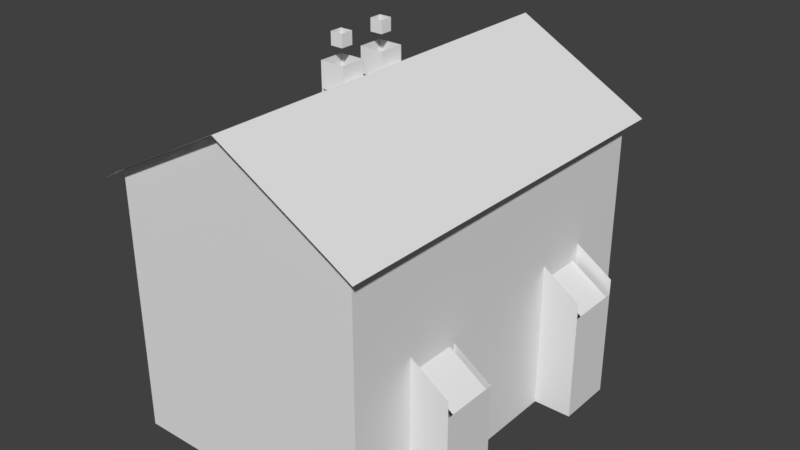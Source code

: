 # Source: Ireland_Duplex_2_Skybox.blend  (saved by Blender 2.79.0; exported with 4.5.12 LTS)
import bpy
from mathutils import Matrix  # noqa: F401  (used for matrix-valued properties, if any)

bpy.ops.wm.read_factory_settings(use_empty=True)
scene = bpy.context.scene
scene.name = 'Scene'

# ---- collections
col_collection_1 = bpy.data.collections.new('Collection 1'); scene.collection.children.link(col_collection_1)

# ---- materials (node trees are filled in below, after node groups)
mat_material = bpy.data.materials.new('Material')
mat_material.alpha_threshold = 0.0
mat_material.use_transparent_shadow = False
mat_material.roughness = 0.5
mat_material.line_color = (0.0, 0.0, 0.0, 1.0)

# ---- material node trees

# ---- world
world_world = bpy.data.worlds.new('World'); scene.world = world_world
world_world.color = (0.05088, 0.05088, 0.05088)
world_world.use_sun_shadow = False
world_world.sun_shadow_jitter_overblur = 0.0
world_world.cycles.sampling_method = 'MANUAL'

# ---- meshes
me_cube = bpy.data.meshes.new('Cube')
me_cube.from_pydata([(10.0, 15.0, -10.25), (10.0, -15.0, -10.25), (-10.0, -15.0, -10.25), (-10.0, 15.0, -10.25), (10.0, 15.0, 0.25), (10.0, -15.0, 0.25), (-10.0, -15.0, 0.25), (-10.0, 15.0, 0.25), (9.5, 15.0, -10.25), (9.5, -15.0, -10.25), (9.5, 15.0, 0.25), (9.5, -15.0, 0.25), (-9.5, 15.0, -10.25), (-9.5, -15.0, -10.25), (-9.5, 15.0, 0.25), (-9.5, -15.0, 0.25), (10.0, 14.5, -10.25), (-10.0, 14.5, -10.25), (10.0, 14.5, 0.25), (-10.0, 14.5, 0.25), (10.0, -14.5, -10.25), (10.0, -14.5, 0.25), (-10.0, -14.5, -10.25), (-10.0, -14.5, 0.25), (-10.0, 0.25, -10.25), (-10.0, 0.25, 0.25), (10.0, 0.25, -10.25), (10.0, 0.25, 0.25), (10.0, -0.25, -10.25), (10.0, -0.25, 0.25), (-10.0, -0.25, -10.25), (-10.0, -0.25, 0.25), (-10.0, -11.5, 0.25), (10.0, -7.5, 0.25), (-10.0, -7.5, -10.25), (-10.0, -7.5, 0.25), (10.0, -8.75, -10.25), (10.0, -8.75, 0.25), (-10.0, -8.75, -10.25), (-10.0, -8.75, 0.25), (-10.0, -6.25, -10.25), (-10.0, -6.25, 0.25), (10.0, -6.25, -10.25), (10.0, -6.25, 0.25), (-10.0, 7.5, -10.25), (-10.0, 7.5, 0.25), (-10.0, -11.5, -10.25), (10.0, 7.5, 0.25), (10.0, 6.25, -10.25), (10.0, 6.25, 0.25), (-10.0, 6.25, -10.25), (-10.0, 6.25, 0.25), (-10.0, 8.75, -10.25), (-10.0, 8.75, 0.25), (10.0, 8.75, -10.25), (10.0, 8.75, 0.25), (13.0, -6.25, -10.25), (13.0, -7.5, -10.25), (13.0, -6.25, -1.75), (13.0, -7.5, -1.75), (13.0, -8.75, -10.25), (13.0, -8.75, -1.75), (13.0, 8.75, -10.25), (13.0, 7.5, -10.25), (13.0, 8.75, -1.75), (13.0, 7.5, -1.75), (13.0, 6.25, -10.25), (13.0, 6.25, -1.75), (13.0, -5.75, -10.25), (13.0, -5.75, -1.75), (10.0, -11.5, 0.25), (10.0, -11.5, -10.25), (10.0, -14.5, 1.25), (10.0, -15.0, 1.25), (-9.5, 15.0, 1.25), (-10.0, 15.0, 1.25), (-9.5, -15.0, 1.25), (-10.0, -15.0, 1.25), (-10.0, 14.5, 1.25), (10.0, 15.0, 1.25), (9.5, 15.0, 1.25), (9.5, -15.0, 1.25), (10.0, 14.5, 1.25), (-10.0, 8.75, 1.25), (10.0, -8.75, 1.25), (-10.0, -14.5, 1.25), (-10.0, -0.25, 1.25), (-10.0, 0.25, 1.25), (10.0, 6.25, 1.25), (10.0, 0.25, 1.25), (10.0, -0.25, 1.25), (-10.0, -6.25, 1.25), (-10.0, -8.75, 1.25), (-10.0, -7.5, 1.25), (10.0, -6.25, 1.25), (-10.0, 6.25, 1.25), (-10.0, 7.5, 1.25), (10.0, 8.75, 1.25), (10.0, -14.5, 3.0), (10.0, -15.0, 3.0), (-9.5, 15.0, 3.0), (-10.0, 15.0, 3.0), (-9.5, -15.0, 3.0), (-10.0, -15.0, 3.0), (-10.0, 14.5, 3.0), (10.0, 15.0, 3.0), (9.5, 15.0, 3.0), (9.5, -15.0, 3.0), (10.0, 14.5, 3.0), (-10.0, 8.75, 3.0), (10.0, -8.75, 3.0), (-10.0, -14.5, 3.0), (-10.0, -0.25, 3.0), (-10.0, 0.25, 3.0), (10.0, 6.25, 3.0), (10.0, 0.25, 3.0), (10.0, -0.25, 3.0), (-10.0, -6.25, 3.0), (-10.0, -8.75, 3.0), (-10.0, -7.5, 3.0), (10.0, -6.25, 3.0), (-10.0, 6.25, 3.0), (-10.0, 7.5, 3.0), (10.0, 8.75, 3.0), (10.0, -14.5, 4.0), (10.0, -15.0, 4.0), (-9.5, 15.0, 4.0), (-10.0, 15.0, 4.0), (-9.5, -15.0, 4.0), (-10.0, -15.0, 4.0), (-10.0, 14.5, 4.0), (10.0, 15.0, 4.0), (9.5, 15.0, 4.0), (9.5, -15.0, 4.0), (10.0, 14.5, 4.0), (-10.0, 8.75, 4.0), (10.0, -8.75, 4.0), (-10.0, -14.5, 4.0), (-10.0, -0.25, 4.0), (-10.0, 0.25, 4.0), (10.0, 6.25, 4.0), (10.0, 0.25, 4.0), (10.0, -0.25, 4.0), (-10.0, -6.25, 4.0), (-10.0, -8.75, 4.0), (-10.0, -7.5, 4.0), (10.0, -6.25, 4.0), (-10.0, 6.25, 4.0), (-10.0, 7.5, 4.0), (10.0, 8.75, 4.0), (10.0, -8.75, 4.0), (10.0, -8.75, 3.0), (10.0, 6.25, 4.0), (10.0, 6.25, 3.0), (13.0, -9.25, -1.75), (13.0, -9.25, -10.25), (13.0, 5.75, -1.75), (13.0, 5.75, -10.25), (10.0, -9.25, 0.25), (10.0, 5.75, 0.25), (10.0, -9.75, 0.25), (10.0, -9.75, -10.25), (10.0, 5.25, 0.25), (10.0, 5.25, -10.25), (13.0, -9.75, -1.75), (13.0, -9.75, -10.25), (13.0, 5.25, -1.75), (13.0, 5.25, -10.25), (13.0, 9.25, -1.75), (13.0, 9.25, -10.25), (10.0, -5.75, 0.25), (10.0, 9.25, 0.25), (10.0, -5.25, 0.25), (10.0, -5.25, -10.25), (10.0, 9.75, -10.25), (13.0, 9.75, -10.25), (10.0, 9.75, 0.25), (13.0, -5.25, -1.75), (13.0, -5.25, -10.25), (13.0, 9.75, -1.75), (10.0, -9.75, 1.5), (13.0, -9.75, -0.5), (13.0, 5.25, -0.5), (10.0, 5.25, 1.5), (13.0, 9.75, -0.5), (10.0, 9.75, 1.5), (-10.0, -3.25, -10.25), (-10.0, -3.25, 0.25), (10.0, -3.25, -10.25), (10.0, -3.25, 0.25), (-10.0, -3.25, 1.25), (10.0, -3.25, 1.25), (-10.0, -3.25, 3.0), (10.0, -3.25, 3.0), (-10.0, -3.25, 4.0), (10.0, -3.25, 4.0), (10.0, 3.25, -10.25), (10.0, 3.25, 0.25), (-10.0, 3.25, -10.25), (-10.0, 3.25, 0.25), (10.0, 3.25, 1.25), (-10.0, 3.25, 1.25), (10.0, 3.25, 3.0), (-10.0, 3.25, 3.0), (10.0, 3.25, 4.0), (-10.0, 3.25, 4.0), (10.0, -3.75, -10.25), (10.0, -3.75, 0.25), (10.0, -3.75, 1.25), (10.0, -3.75, 3.0), (10.0, -3.75, 4.0), (-10.0, -3.75, -10.25), (-10.0, -3.75, 0.25), (-10.0, -3.75, 1.25), (-10.0, -3.75, 3.0), (-10.0, -3.75, 4.0), (-10.0, 3.75, -10.25), (-10.0, 3.75, 0.25), (-10.0, 3.75, 1.25), (-10.0, 3.75, 3.0), (-10.0, 3.75, 4.0), (10.0, 3.75, -10.25), (10.0, 3.75, 0.25), (10.0, 3.75, 1.25), (10.0, 3.75, 3.0), (10.0, 3.75, 4.0), (10.0, -11.5, 1.25), (-10.0, -11.5, 1.25), (10.0, -11.5, 3.0), (-10.0, -11.5, 3.0), (10.0, -11.5, 4.0), (-10.0, -11.5, 4.0), (-10.0, -11.0, -10.25), (-10.0, -11.0, 0.25), (10.0, -11.0, 1.25), (10.0, -11.0, 4.0), (10.0, -11.0, 3.0), (-10.0, -11.0, 1.25), (-10.0, -11.0, 3.0), (-10.0, -11.0, 4.0), (10.0, -11.0, 0.25), (10.0, -11.0, -10.25), (10.0, -11.25, 1.25), (10.0, -11.25, 4.0), (10.0, -11.25, 3.0), (10.0, -11.25, 0.25), (10.0, -11.25, -10.25), (-10.0, -11.25, -10.25), (-10.0, -11.25, 0.25), (-10.0, -11.25, 1.25), (-10.0, -11.25, 3.0), (-10.0, -11.25, 4.0), (-10.0, 11.25, -10.25), (-10.0, 11.25, 0.25), (10.0, 11.25, -10.25), (10.0, 11.25, 0.25), (-10.0, 11.25, 1.25), (10.0, 11.25, 1.25), (-10.0, 11.25, 3.0), (10.0, 11.25, 3.0), (-10.0, 11.25, 4.0), (10.0, 11.25, 4.0), (1.907e-06, 15.0, -10.25), (0.0, -15.0, -10.25), (1.907e-06, 15.0, 0.25), (-4.768e-06, -15.0, 0.25), (1.907e-06, 15.0, 1.25), (-4.768e-06, -15.0, 1.25), (1.907e-06, 15.0, 3.0), (-4.768e-06, -15.0, 3.0), (1.907e-06, 15.0, 4.0), (-4.768e-06, -15.0, 4.0), (-6.0, 15.0, -10.25), (-6.0, -15.0, -10.25), (-6.0, 15.0, 0.25), (-6.0, -15.0, 0.25), (-6.0, 15.0, 1.25), (-6.0, -15.0, 1.25), (-6.0, 15.0, 3.0), (-6.0, -15.0, 3.0), (-6.0, 15.0, 4.0), (-6.0, -15.0, 4.0), (-4.75, 15.0, -10.25), (-4.75, -15.0, -10.25), (-4.75, 15.0, 0.25), (-4.75, -15.0, 0.25), (-4.75, 15.0, 1.25), (-4.75, -15.0, 1.25), (-4.75, 15.0, 3.0), (-4.75, -15.0, 3.0), (-4.75, 15.0, 4.0), (-4.75, -15.0, 4.0), (-7.25, 15.0, -10.25), (-7.25, -15.0, -10.25), (-7.25, 15.0, 0.25), (-7.25, -15.0, 0.25), (-7.25, 15.0, 1.25), (-7.25, -15.0, 1.25), (-7.25, 15.0, 3.0), (-7.25, -15.0, 3.0), (-7.25, 15.0, 4.0), (-7.25, -15.0, 4.0), (2.0, 15.0, -10.25), (2.0, -15.0, -10.25), (2.0, 15.0, 0.25), (2.0, -15.0, 0.25), (2.0, 15.0, 1.25), (2.0, -15.0, 1.25), (2.0, 15.0, 3.0), (2.0, -15.0, 3.0), (2.0, 15.0, 4.0), (2.0, -15.0, 4.0), (-2.375, 15.0, -10.25), (-2.375, -15.0, -10.25), (-2.375, 15.0, 0.25), (-2.375, -15.0, 0.25), (-2.375, 15.0, 1.25), (-2.375, -15.0, 1.25), (-2.375, 15.0, 3.0), (-2.375, -15.0, 3.0), (-2.375, 15.0, 4.0), (-2.375, -15.0, 4.0), (-2.875, 15.0, -10.25), (-2.875, -15.0, -10.25), (-2.875, 15.0, 0.25), (-2.875, -15.0, 0.25), (-2.875, 15.0, 1.25), (-2.875, -15.0, 1.25), (-2.875, 15.0, 3.0), (-2.875, -15.0, 3.0), (-2.875, 15.0, 4.0), (-2.875, -15.0, 4.0), (10.0, 2.75, 1.25), (10.0, -12.0, 0.25), (10.0, -12.0, -10.25), (10.0, 2.75, 0.25), (10.0, 2.75, -10.25), (-10.0, -11.5, 4.5), (-10.0, -12.0, 4.0), (-10.0, -12.0, 0.25), (-10.0, -12.0, 3.0), (-10.0, -12.0, -10.25), (-10.0, -12.0, 1.25), (10.0, -12.0, 1.25), (10.0, -11.5, 4.5), (10.0, -12.0, 3.0), (10.0, -12.0, 4.0), (-10.0, -12.0, 4.5), (10.0, 2.75, 3.0), (10.0, 2.75, 4.0), (-10.0, 2.75, -10.25), (-10.0, 2.75, 0.25), (-10.0, 2.75, 1.25), (-10.0, 2.75, 3.0), (-10.0, 2.75, 4.0), (10.0, -11.25, 4.5), (10.0, -14.5, 4.5), (10.0, -15.0, 4.5), (-9.5, 15.0, 4.5), (-10.0, 15.0, 4.5), (-9.5, -15.0, 4.5), (-10.0, -15.0, 4.5), (-10.0, 14.5, 4.5), (10.0, 15.0, 4.5), (9.5, 15.0, 4.5), (9.5, -15.0, 4.5), (-7.25, 15.0, 4.5), (-7.25, -15.0, 4.5), (10.0, 14.5, 4.5), (-10.0, 11.25, 4.5), (10.0, -12.0, 4.5), (-10.0, -14.5, 4.5), (-10.0, -0.25, 4.5), (-10.0, 0.25, 4.5), (10.0, 2.75, 4.5), (10.0, 0.25, 4.5), (10.0, -0.25, 4.5), (-10.0, -3.25, 4.5), (-10.0, -8.75, 4.5), (-10.0, -7.5, 4.5), (-10.0, -11.0, 4.5), (10.0, -8.75, 4.5), (-10.0, -6.25, 4.5), (10.0, -3.75, 4.5), (10.0, -6.25, 4.5), (-10.0, 6.25, 4.5), (-10.0, 7.5, 4.5), (-10.0, 3.75, 4.5), (10.0, 6.25, 4.5), (-10.0, 8.75, 4.5), (10.0, 11.25, 4.5), (10.0, 8.75, 4.5), (10.0, -8.75, 4.5), (10.0, 6.25, 4.5), (-10.0, -3.75, 4.5), (10.0, -3.25, 4.5), (10.0, 3.75, 4.5), (10.0, 3.25, 4.5), (-10.0, 2.75, 4.5), (-10.0, 3.25, 4.5), (10.0, -11.0, 4.5), (-10.0, -11.25, 4.5), (2.0, 15.0, 4.5), (1.907e-06, 15.0, 4.5), (2.0, -15.0, 4.5), (-4.768e-06, -15.0, 4.5), (-4.75, 15.0, 4.5), (-6.0, 15.0, 4.5), (-4.75, -15.0, 4.5), (-6.0, -15.0, 4.5), (-2.875, 15.0, 4.5), (-2.875, -15.0, 4.5), (-2.375, 15.0, 4.5), (-2.375, -15.0, 4.5), (-2.875, -11.5, 4.5), (-2.375, -11.5, 4.5), (10.0, -11.25, 5.0), (10.0, -11.5, 5.0), (-9.5, 15.0, 5.0), (9.5, 15.0, 5.0), (-10.0, 11.25, 5.0), (-10.0, 14.5, 5.0), (10.0, 15.0, 5.0), (10.0, 14.5, 5.0), (-9.5, -15.0, 5.0), (-7.25, -15.0, 5.0), (-7.25, 15.0, 5.0), (9.5, -15.0, 5.0), (10.0, -15.0, 5.0), (-10.0, 15.0, 5.0), (-10.0, -15.0, 5.0), (10.0, -14.5, 5.0), (-10.0, -12.0, 5.0), (-10.0, -11.5, 5.0), (-9.5, 3.25, 5.0), (-9.5, 2.75, 5.0), (10.0, -12.0, 5.0), (-10.0, -14.5, 5.0), (-10.0, -0.25, 5.0), (-10.0, 0.25, 5.0), (10.0, 2.75, 5.0), (10.0, 0.25, 5.0), (10.0, -0.25, 5.0), (-10.0, -3.25, 5.0), (-10.0, -8.75, 5.0), (-10.0, -7.5, 5.0), (-10.0, -11.0, 5.0), (10.0, -8.75, 5.0), (-10.0, -6.25, 5.0), (10.0, -3.75, 5.0), (10.0, -6.25, 5.0), (-10.0, 6.25, 5.0), (-10.0, 7.5, 5.0), (-10.0, 3.75, 5.0), (10.0, 6.25, 5.0), (-10.0, 8.75, 5.0), (10.0, 11.25, 5.0), (10.0, 8.75, 5.0), (10.0, -8.75, 5.0), (10.0, 6.25, 5.0), (-10.0, -3.75, 5.0), (10.0, -3.25, 5.0), (10.0, 3.75, 5.0), (10.0, 3.25, 5.0), (-10.0, 2.75, 5.0), (-10.0, 3.25, 5.0), (10.0, -11.0, 5.0), (-10.0, -11.25, 5.0), (2.0, 15.0, 5.0), (1.907e-06, 15.0, 5.0), (2.0, -15.0, 5.0), (-4.768e-06, -15.0, 5.0), (-4.75, 15.0, 5.0), (-6.0, 15.0, 5.0), (-4.75, -15.0, 5.0), (-6.0, -15.0, 5.0), (-2.875, 15.0, 5.0), (-2.875, -15.0, 5.0), (-2.375, 15.0, 5.0), (-2.375, -15.0, 5.0), (-2.875, -11.5, 5.0), (-2.375, -11.5, 5.0), (-3.812, -15.0, -10.25), (-3.813, -15.0, 0.25), (-3.813, -15.0, 1.25), (-3.813, -15.0, 3.0), (-3.813, -15.0, 4.0), (-3.813, -15.0, 4.5), (-3.813, -15.0, 5.0), (10.0, -11.25, 6.0), (10.0, -11.5, 6.0), (9.5, -11.25, 6.0), (-9.5, 15.0, 6.0), (9.5, 15.0, 6.0), (-10.0, 11.25, 6.0), (-10.0, 14.5, 6.0), (10.0, 15.0, 6.0), (10.0, 14.5, 6.0), (-9.5, -15.0, 6.0), (-7.25, -15.0, 6.0), (-7.25, 15.0, 6.0), (9.5, -15.0, 6.0), (10.0, -15.0, 6.0), (-10.0, 15.0, 6.0), (-10.0, -15.0, 6.0), (10.0, -14.5, 6.0), (-10.0, -12.0, 6.0), (-10.0, -11.5, 6.0), (10.0, -12.0, 6.0), (-10.0, -14.5, 6.0), (-10.0, -0.25, 6.0), (-10.0, 0.25, 6.0), (10.0, 2.75, 6.0), (10.0, 0.25, 6.0), (10.0, -0.25, 6.0), (-10.0, -3.25, 6.0), (-10.0, -8.75, 6.0), (-10.0, -7.5, 6.0), (-10.0, -11.0, 6.0), (10.0, -8.75, 6.0), (-10.0, -6.25, 6.0), (10.0, -3.75, 6.0), (10.0, -6.25, 6.0), (-10.0, 6.25, 6.0), (-10.0, 7.5, 6.0), (-10.0, 3.75, 6.0), (10.0, 6.25, 6.0), (-10.0, 8.75, 6.0), (10.0, 11.25, 6.0), (10.0, 8.75, 6.0), (10.0, -8.75, 6.0), (10.0, 6.25, 6.0), (-10.0, -3.75, 6.0), (10.0, -3.25, 6.0), (10.0, 3.75, 6.0), (10.0, 3.25, 6.0), (-10.0, 2.75, 6.0), (-10.0, 3.25, 6.0), (9.5, -11.0, 6.0), (10.0, -11.0, 6.0), (-10.0, -11.25, 6.0), (2.0, 15.0, 6.0), (1.907e-06, 15.0, 6.0), (2.0, -15.0, 6.0), (-4.768e-06, -15.0, 6.0), (-4.75, 15.0, 6.0), (-6.0, 15.0, 6.0), (-4.75, -15.0, 6.0), (-6.0, -15.0, 6.0), (-2.875, 15.0, 6.0), (-3.813, -15.0, 6.0), (-2.375, 15.0, 6.0), (-2.375, -15.0, 6.0), (-2.875, -15.0, 6.0), (10.0, -11.25, 7.75), (10.0, -11.5, 7.75), (-9.5, 15.0, 7.75), (9.5, 15.0, 7.75), (-10.0, 11.25, 7.75), (-10.0, 14.5, 7.75), (10.0, 15.0, 7.75), (10.0, 14.5, 7.75), (-9.5, -15.0, 7.75), (-7.25, -15.0, 7.75), (-7.25, 15.0, 7.75), (9.5, -15.0, 7.75), (10.0, -15.0, 7.75), (-10.0, 15.0, 7.75), (-10.0, -15.0, 7.75), (10.0, -14.5, 7.75), (-10.0, -12.0, 7.75), (-10.0, -11.5, 7.75), (10.0, -12.0, 7.75), (-10.0, -14.5, 7.75), (-10.0, -0.25, 7.75), (-10.0, 0.25, 7.75), (10.0, 2.75, 7.75), (10.0, 0.25, 7.75), (10.0, -0.25, 7.75), (-10.0, -3.25, 7.75), (-10.0, -8.75, 7.75), (-10.0, -7.5, 7.75), (-10.0, -11.0, 7.75), (-10.0, -6.25, 7.75), (10.0, -6.25, 7.75), (-10.0, 6.25, 7.75), (-10.0, 7.5, 7.75), (-10.0, 3.75, 7.75), (-10.0, 8.75, 7.75), (10.0, 8.75, 7.75), (10.0, -8.75, 7.75), (10.0, 6.25, 7.75), (-10.0, -3.75, 7.75), (10.0, -3.25, 7.75), (10.0, 3.75, 7.75), (10.0, 3.25, 7.75), (-10.0, 2.75, 7.75), (-10.0, 3.25, 7.75), (10.0, -3.75, 7.75), (-10.0, -11.25, 7.75), (10.0, 11.25, 7.75), (2.0, 15.0, 7.75), (1.907e-06, 15.0, 7.75), (2.0, -15.0, 7.75), (-4.768e-06, -15.0, 7.75), (-4.75, 15.0, 7.75), (-6.0, 15.0, 7.75), (-4.75, -15.0, 7.75), (-6.0, -15.0, 7.75), (-2.875, 15.0, 7.75), (-3.813, -15.0, 7.75), (-2.375, 15.0, 7.75), (-2.375, -15.0, 7.75), (-2.875, -15.0, 7.75), (-2.875, -11.5, 7.75), (-2.375, -11.5, 7.75), (10.0, -11.25, 8.75), (10.0, -11.5, 8.75), (-9.5, -11.5, 8.75), (-9.5, 15.0, 8.75), (9.5, 15.0, 8.75), (-10.0, 11.25, 8.75), (-10.0, 14.5, 8.75), (10.0, 15.0, 8.75), (10.0, 14.5, 8.75), (-9.5, -15.0, 8.75), (-7.25, -15.0, 8.75), (-7.25, 15.0, 8.75), (9.5, -15.0, 8.75), (10.0, -15.0, 8.75), (-10.0, 15.0, 8.75), (-10.0, -15.0, 8.75), (10.0, -14.5, 8.75), (-10.0, -12.0, 8.75), (-10.0, -11.5, 8.75), (10.0, -12.0, 8.75), (-9.5, -12.0, 8.75), (-10.0, -14.5, 8.75), (-10.0, -0.25, 8.75), (-10.0, 0.25, 8.75), (10.0, 2.75, 8.75), (10.0, 0.25, 8.75), (10.0, -0.25, 8.75), (-10.0, -3.25, 8.75), (-10.0, -8.75, 8.75), (-10.0, -7.5, 8.75), (-10.0, -11.0, 8.75), (-10.0, -6.25, 8.75), (10.0, -6.25, 8.75), (-10.0, 6.25, 8.75), (-10.0, 7.5, 8.75), (-10.0, 3.75, 8.75), (-10.0, 8.75, 8.75), (10.0, 8.75, 8.75), (10.0, -8.75, 8.75), (10.0, 6.25, 8.75), (-10.0, -3.75, 8.75), (10.0, -3.25, 8.75), (10.0, 3.75, 8.75), (10.0, 3.25, 8.75), (-10.0, 2.75, 8.75), (-10.0, 3.25, 8.75), (10.0, -3.75, 8.75), (-10.0, -11.25, 8.75), (10.0, 11.25, 8.75), (2.0, 15.0, 8.75), (1.907e-06, 15.0, 8.75), (2.0, -15.0, 8.75), (-4.768e-06, -15.0, 8.75), (-4.75, 15.0, 8.75), (-6.0, 15.0, 8.75), (-4.75, -15.0, 8.75), (-6.0, -15.0, 8.75), (-2.875, 15.0, 8.75), (-3.813, -15.0, 8.75), (-2.375, 15.0, 8.75), (-2.375, -15.0, 8.75), (-2.875, -15.0, 8.75), (-2.875, -11.5, 8.75), (-2.375, -11.5, 8.75), (-4.75, 3.25, 8.75), (-4.75, 2.75, 8.75), (-4.75, 3.25, 8.75), (-4.75, 2.75, 8.75), (10.0, -11.25, 9.75), (10.0, -11.5, 9.692), (-9.5, 15.0, 9.75), (9.5, 15.0, 9.75), (-10.0, 11.25, 9.75), (-10.0, 14.5, 9.692), (10.0, 15.0, 9.75), (10.0, 14.5, 9.75), (-9.5, -15.0, 9.75), (-7.25, -15.0, 9.75), (-7.25, 15.0, 9.75), (9.5, -15.0, 9.75), (10.0, -15.0, 9.75), (-10.0, 15.0, 9.692), (-10.0, -15.0, 9.75), (10.0, -14.5, 9.75), (-10.0, -12.0, 9.75), (-10.0, -11.5, 9.75), (10.0, -12.0, 9.75), (-10.0, -14.5, 9.75), (-10.0, -0.25, 9.75), (-10.0, 0.25, 9.75), (10.0, 2.75, 9.712), (10.0, 0.25, 9.75), (10.0, -0.25, 9.75), (-10.0, -3.25, 9.692), (-10.0, -8.75, 9.75), (-10.0, -7.5, 9.75), (-10.0, -11.0, 9.75), (-10.0, -6.25, 9.75), (10.0, -6.25, 9.75), (-10.0, 6.25, 9.75), (-10.0, 7.5, 9.75), (-10.0, 3.75, 9.75), (-10.0, 8.75, 9.75), (10.0, 8.75, 9.75), (10.0, -8.75, 9.75), (10.0, 6.25, 9.75), (-10.0, -3.75, 9.75), (10.0, -3.25, 9.75), (10.0, 3.75, 9.75), (10.0, 3.25, 9.712), (-10.0, 2.75, 9.75), (-10.0, 3.25, 9.75), (10.0, -3.75, 9.75), (-10.0, -11.25, 9.75), (10.0, 11.25, 9.75), (2.0, 15.0, 9.75), (1.907e-06, 15.0, 9.75), (2.0, -15.0, 9.75), (-4.768e-06, -15.0, 9.75), (-4.75, 15.0, 9.75), (-6.0, 15.0, 9.75), (-4.75, -15.0, 9.75), (-6.0, -15.0, 9.75), (-2.875, 15.0, 9.75), (-3.813, -15.0, 9.75), (-2.375, 15.0, 9.75), (-2.375, -15.0, 9.75), (-2.875, -15.0, 9.75), (-2.875, -11.5, 9.75), (-2.375, -11.5, 9.75), (10.0, -3.75, 8.75), (10.0, 11.25, 8.75), (10.0, 6.25, 8.75), (10.0, -8.75, 8.75), (10.0, 6.25, 9.75), (10.0, -3.75, 9.75), (10.0, 11.25, 9.75), (10.0, -8.75, 9.75), (-9.5, 15.0, 10.25), (9.5, 15.0, 10.25), (10.0, 15.0, 10.15), (-9.5, -14.5, 10.25), (-9.5, -15.0, 10.19), (-7.25, -15.0, 11.39), (-7.25, 15.0, 11.43), (9.5, -15.0, 10.25), (10.0, -15.0, 10.15), (-10.0, 15.0, 10.15), (-10.0, -15.0, 10.19), (2.0, -14.5, 10.25), (2.362, 15.0, 14.33), (0.3622, 15.0, 15.46), (2.0, -15.0, 14.33), (0.2739, -15.0, 15.35), (-4.75, 15.0, 12.63), (-6.0, 15.0, 12.03), (-4.75, -15.0, 12.84), (-6.0, -15.0, 12.03), (-2.513, 15.0, 14.18), (-3.813, -15.0, 13.3), (-2.013, 15.0, 14.33), (-2.375, -15.0, 14.33), (-2.875, -15.0, 13.69), (-2.375, -12.0, 10.25), (-2.875, -12.0, 10.25), (9.259, -16.0, 10.72), (9.259, 16.0, 10.72), (10.99, -16.0, 9.717), (10.99, 16.0, 9.717), (-9.259, 16.0, 10.72), (-9.259, -16.0, 10.72), (-10.99, 16.0, 9.717), (-10.99, -16.0, 9.717), (0.2621, -16.0, 15.75), (0.2621, 16.0, 15.75), (-3.391, -3.0, 14.08), (-3.391, -3.0, 16.08), (-3.391, -1.0, 14.08), (-3.391, -1.0, 16.08), (-1.391, -3.0, 14.08), (-1.391, -3.0, 16.08), (-1.391, -1.0, 14.08), (-1.391, -1.0, 16.08), (-3.391, 1.0, 14.08), (-3.391, 1.0, 16.08), (-3.391, 3.0, 14.08), (-3.391, 3.0, 16.08), (-1.391, 1.0, 14.08), (-1.391, 1.0, 16.08), (-1.391, 3.0, 14.08), (-1.391, 3.0, 16.08), (-3.391, -1.0, 13.0), (-3.391, -3.0, 13.0), (-1.391, -1.0, 13.0), (-3.391, 3.0, 13.0), (-3.391, 1.0, 13.0), (-1.391, 3.0, 13.0), (-2.891, -2.5, 17.08), (-2.891, -1.5, 17.08), (-1.891, -1.5, 17.08), (-1.891, -2.5, 17.08), (-2.891, 1.5, 17.08), (-2.891, 2.5, 17.08), (-1.891, 2.5, 17.08), (-1.891, 1.5, 17.08), (-2.891, -2.5, 18.08), (-2.891, -1.5, 18.08), (-1.891, -1.5, 18.08), (-1.891, -2.5, 18.08), (-2.891, 1.5, 18.08), (-2.891, 2.5, 18.08), (-1.891, 2.5, 18.08), (-1.891, 1.5, 18.08), (10.0, -6.25, 3.0), (10.0, -7.5, 3.0), (10.0, -8.75, 3.0), (10.0, 8.75, 3.0), (10.0, 7.5, 3.0), (10.0, 6.25, 3.0), (10.0, -8.75, 8.75), (10.0, -3.75, 8.75), (10.0, -6.25, 8.75), (10.0, 6.25, 8.75), (10.0, 11.25, 8.75), (10.0, 8.75, 8.75), (10.0, 3.75, 8.75), (9.5, -11.0, 8.75), (10.0, -11.0, 8.75)], [(415, 481), (414, 480), (434, 435), (480, 481), (614, 615), (678, 679), (618, 636), (680, 681), (682, 683), (744, 745), (757, 780), (765, 779)], [(4, 0, 8, 10), (14, 7, 75, 74), (20, 21, 5, 1), (13, 15, 6, 2), (17, 19, 7, 3), (14, 12, 3, 7), (1, 5, 11, 9), (25, 31, 86, 87), (294, 292, 12, 14), (293, 295, 15, 13), (305, 11, 81, 307), (5, 21, 72, 73), (252, 253, 19, 17), (0, 4, 18, 16), (35, 39, 92, 93), (2, 6, 23, 22), (294, 14, 74, 296), (334, 333, 21, 20), (255, 18, 82, 257), (29, 27, 89, 90), (336, 335, 27, 26), (30, 31, 25, 24), (186, 187, 31, 30), (339, 23, 85, 342), (26, 27, 29, 28), (53, 45, 96, 83), (38, 39, 35, 34), (67, 49, 159, 156), (232, 233, 39, 38), (33, 37, 61, 59), (206, 207, 43, 42), (34, 35, 41, 40), (43, 33, 59, 58), (50, 51, 45, 44), (216, 217, 51, 50), (246, 245, 70, 71), (253, 53, 83, 256), (254, 255, 55, 54), (44, 45, 53, 52), (56, 58, 59, 57), (57, 59, 61, 60), (62, 64, 65, 63), (63, 65, 67, 66), (55, 47, 65, 64), (248, 32, 227, 249), (341, 339, 32, 46), (343, 226, 228, 345), (47, 49, 67, 65), (249, 227, 229, 250), (333, 70, 226, 343), (43, 58, 69, 170), (55, 64, 168, 171), (79, 80, 106, 105), (234, 84, 110, 236), (75, 78, 104, 101), (77, 76, 102, 103), (342, 85, 111, 340), (352, 87, 113, 353), (74, 75, 101, 100), (73, 72, 98, 99), (93, 92, 118, 119), (223, 88, 114, 224), (256, 83, 109, 258), (6, 15, 76, 77), (45, 51, 95, 96), (212, 41, 91, 213), (222, 49, 88, 223), (7, 19, 78, 75), (240, 37, 84, 234), (351, 25, 87, 352), (41, 35, 93, 91), (4, 10, 80, 79), (189, 29, 90, 191), (18, 4, 79, 82), (11, 5, 73, 81), (23, 6, 77, 85), (309, 107, 133, 311), (214, 117, 143, 215), (298, 100, 126, 300), (111, 103, 129, 137), (193, 116, 142, 195), (259, 108, 134, 261), (107, 99, 125, 133), (117, 119, 145, 143), (109, 122, 148, 135), (116, 115, 141, 142), (105, 106, 132, 131), (162, 163, 167, 166), (236, 110, 136, 235), (90, 89, 115, 116), (83, 96, 122, 109), (91, 93, 119, 117), (81, 73, 99, 107), (257, 82, 108, 259), (191, 90, 116, 193), (85, 77, 103, 111), (296, 74, 100, 298), (213, 91, 117, 214), (307, 81, 107, 309), (82, 79, 105, 108), (87, 86, 112, 113), (96, 95, 121, 122), (205, 354, 398, 399), (141, 349, 374, 375), (235, 136, 381, 400), (139, 138, 372, 373), (204, 225, 396, 397), (137, 129, 361, 371), (321, 271, 405, 413), (108, 105, 131, 134), (113, 112, 138, 139), (122, 121, 147, 148), (258, 109, 135, 260), (224, 114, 140, 225), (119, 118, 144, 145), (99, 98, 124, 125), (100, 101, 127, 126), (353, 113, 139, 354), (340, 111, 137, 338), (103, 102, 128, 129), (101, 104, 130, 127), (123, 149, 152, 153), (120, 146, 150, 151), (124, 346, 370, 356), (160, 161, 165, 164), (155, 154, 164, 165), (157, 156, 166, 167), (60, 61, 154, 155), (66, 67, 156, 157), (345, 228, 230, 346), (61, 37, 158, 154), (173, 172, 177, 178), (174, 176, 179, 175), (69, 68, 178, 177), (162, 166, 182, 183), (168, 169, 175, 179), (58, 56, 68, 69), (250, 229, 231, 251), (64, 62, 169, 168), (179, 176, 185, 184), (86, 190, 192, 112), (270, 320, 412, 403), (160, 164, 181, 180), (208, 191, 193, 209), (209, 193, 195, 210), (112, 192, 194, 138), (207, 189, 191, 208), (31, 187, 190, 86), (28, 29, 189, 188), (211, 212, 187, 186), (219, 203, 205, 220), (348, 202, 204, 349), (217, 199, 201, 218), (335, 197, 200, 332), (332, 200, 202, 348), (218, 201, 203, 219), (350, 351, 199, 198), (221, 222, 197, 196), (40, 41, 212, 211), (43, 207, 208, 94), (120, 209, 210, 146), (94, 208, 209, 120), (346, 230, 344, 370), (190, 213, 214, 192), (192, 214, 215, 194), (187, 212, 213, 190), (188, 189, 207, 206), (48, 49, 222, 221), (95, 218, 219, 121), (51, 217, 218, 95), (121, 219, 220, 147), (202, 224, 225, 204), (197, 222, 223, 200), (200, 223, 224, 202), (198, 199, 217, 216), (118, 238, 239, 144), (244, 236, 235, 243), (245, 240, 234, 242), (242, 234, 236, 244), (92, 237, 238, 118), (39, 233, 237, 92), (36, 37, 240, 241), (247, 248, 233, 232), (46, 32, 248, 247), (226, 242, 244, 228), (70, 245, 242, 226), (228, 244, 243, 230), (238, 250, 251, 239), (130, 260, 369, 362), (237, 249, 250, 238), (233, 248, 249, 237), (241, 240, 245, 246), (104, 258, 260, 130), (134, 131, 363, 368), (97, 257, 259, 123), (123, 259, 261, 149), (78, 256, 258, 104), (16, 18, 255, 254), (19, 253, 256, 78), (55, 255, 257, 97), (52, 53, 253, 252), (128, 301, 367, 360), (230, 243, 355, 344), (300, 126, 358, 366), (317, 267, 269, 319), (306, 266, 268, 308), (308, 268, 270, 310), (319, 269, 271, 321), (304, 264, 266, 306), (315, 265, 267, 317), (303, 305, 265, 263), (304, 302, 262, 264), (295, 275, 277, 297), (299, 279, 281, 301), (297, 277, 279, 299), (133, 125, 357, 365), (286, 276, 278, 288), (288, 278, 280, 290), (284, 274, 276, 286), (283, 285, 275, 273), (284, 282, 272, 274), (324, 322, 282, 284), (482, 483, 285, 283), (324, 284, 286, 326), (328, 288, 290, 330), (326, 286, 288, 328), (131, 132, 364, 363), (127, 130, 362, 359), (275, 285, 287, 277), (279, 289, 291, 281), (277, 287, 289, 279), (76, 297, 299, 102), (102, 299, 301, 128), (15, 295, 297, 76), (129, 128, 360, 361), (276, 296, 298, 278), (278, 298, 300, 280), (337, 347, 432, 433), (274, 294, 296, 276), (405, 404, 470, 471), (273, 275, 295, 293), (274, 272, 292, 294), (10, 8, 302, 304), (9, 11, 305, 303), (10, 304, 306, 80), (106, 308, 310, 132), (80, 306, 308, 106), (126, 127, 359, 358), (267, 307, 309, 269), (269, 309, 311, 271), (265, 305, 307, 267), (266, 316, 318, 268), (268, 318, 320, 270), (264, 314, 316, 266), (263, 265, 315, 313), (264, 262, 312, 314), (325, 315, 317, 327), (329, 319, 321, 331), (327, 317, 319, 329), (484, 327, 329, 485), (485, 329, 331, 486), (483, 325, 327, 484), (125, 124, 356, 357), (281, 291, 408, 409), (486, 331, 411, 487), (316, 326, 328, 318), (318, 328, 330, 320), (402, 403, 469, 468), (314, 324, 326, 316), (313, 315, 325, 323), (314, 312, 322, 324), (290, 280, 407, 406), (330, 290, 406, 410), (231, 338, 347, 337), (354, 139, 373, 398), (261, 134, 368, 390), (150, 146, 384, 392), (98, 345, 346, 124), (229, 340, 338, 231), (260, 135, 389, 369), (227, 342, 340, 229), (21, 333, 343, 72), (72, 343, 345, 98), (22, 23, 339, 341), (32, 339, 342, 227), (71, 70, 333, 334), (152, 149, 391, 393), (24, 25, 351, 350), (89, 332, 348, 115), (27, 335, 332, 89), (115, 348, 349, 141), (203, 353, 354, 205), (199, 351, 352, 201), (201, 352, 353, 203), (196, 197, 335, 336), (195, 142, 376, 395), (194, 215, 394, 377), (225, 140, 388, 396), (390, 368, 423, 456), (369, 389, 455, 420), (361, 360, 424, 430), (359, 362, 421, 429), (401, 337, 433, 467), (357, 356, 431, 428), (374, 397, 463, 440), (358, 359, 429, 418), (355, 400, 466, 416), (380, 401, 467, 446), (400, 381, 447, 466), (396, 388, 454, 462), (387, 399, 465, 453), (394, 382, 448, 460), (366, 358, 418, 426), (360, 367, 425, 424), (383, 395, 461, 449), (399, 398, 464, 465), (397, 396, 462, 463), (347, 371, 437, 432), (395, 376, 442, 461), (377, 394, 460, 443), (392, 384, 450, 458), (393, 391, 457, 459), (142, 141, 375, 376), (239, 251, 401, 380), (138, 194, 377, 372), (145, 144, 378, 379), (144, 239, 380, 378), (310, 270, 403, 402), (271, 311, 404, 405), (143, 145, 379, 382), (280, 300, 366, 407), (146, 210, 383, 384), (301, 281, 409, 367), (132, 310, 402, 364), (311, 133, 365, 404), (148, 147, 385, 386), (338, 137, 371, 347), (210, 195, 395, 383), (147, 220, 387, 385), (243, 235, 400, 355), (135, 148, 386, 389), (149, 261, 390, 391), (349, 204, 397, 374), (215, 143, 382, 394), (320, 330, 410, 412), (331, 321, 413, 411), (251, 231, 337, 401), (220, 205, 399, 387), (433, 432, 506, 507), (471, 470, 543, 544), (468, 469, 542, 541), (428, 431, 505, 502), (418, 429, 503, 492), (430, 424, 498, 504), (429, 421, 495, 503), (422, 419, 493, 496), (456, 423, 497, 528), (427, 428, 502, 501), (420, 455, 527, 494), (426, 418, 492, 500), (424, 425, 499, 498), (467, 433, 507, 540), (440, 463, 535, 512), (423, 422, 496, 497), (416, 466, 539, 489), (421, 420, 494, 495), (446, 467, 540, 518), (417, 416, 489, 490), (466, 447, 519, 539), (462, 454, 526, 534), (453, 465, 537, 525), (460, 448, 520, 532), (449, 461, 533, 521), (465, 464, 536, 537), (463, 462, 534, 535), (432, 437, 509, 506), (461, 442, 514, 533), (443, 460, 532, 515), (458, 450, 522, 530), (356, 370, 436, 431), (365, 357, 428, 427), (406, 407, 473, 472), (370, 344, 417, 436), (409, 408, 474, 475), (408, 487, 488, 474), (363, 364, 419, 422), (371, 361, 430, 437), (373, 372, 438, 439), (375, 374, 440, 441), (410, 406, 472, 476), (376, 375, 441, 442), (398, 373, 439, 464), (487, 411, 477, 488), (372, 377, 443, 438), (362, 369, 420, 421), (407, 366, 426, 473), (367, 409, 475, 425), (368, 363, 422, 423), (379, 378, 444, 445), (378, 380, 446, 444), (382, 379, 445, 448), (384, 383, 449, 450), (364, 402, 468, 419), (404, 365, 427, 470), (386, 385, 451, 452), (385, 387, 453, 451), (403, 412, 478, 469), (389, 386, 452, 455), (413, 405, 471, 479), (391, 390, 456, 457), (412, 410, 476, 478), (344, 355, 416, 417), (411, 413, 479, 477), (291, 486, 487, 408), (285, 483, 484, 287), (289, 485, 486, 291), (287, 484, 485, 289), (323, 325, 483, 482), (459, 457, 529, 531), (539, 843, 616, 554, 489), (522, 521, 836, 837), (497, 496, 560, 561), (495, 494, 558, 559), (518, 540, 599, 582), (490, 489, 554, 555), (525, 537, 597, 587), (532, 520, 583, 592), (529, 528, 839, 840), (538, 539, 843, 842), (521, 533, 593, 598), (539, 538, 491, 489), (537, 536, 596, 597), (535, 534, 594, 595), (506, 509, 573, 570), (533, 514, 578, 593), (515, 532, 592, 579), (530, 522, 584, 590), (531, 529, 589, 591), (553, 552, 612, 613), (551, 549, 609, 611), (552, 544, 604, 612), (527, 524, 586, 588), (542, 551, 611, 602), (523, 525, 587, 585), (524, 523, 585, 586), (431, 436, 508, 505), (472, 473, 546, 545), (436, 417, 490, 508), (475, 474, 547, 548), (437, 430, 504, 509), (439, 438, 510, 511), (441, 440, 512, 513), (476, 472, 545, 549), (442, 441, 513, 514), (464, 439, 511, 536), (474, 488, 550, 547), (438, 443, 515, 510), (473, 426, 500, 546), (425, 475, 548, 499), (445, 444, 516, 517), (488, 477, 553, 550), (444, 446, 518, 516), (448, 445, 517, 520), (450, 449, 521, 522), (419, 468, 541, 493), (470, 427, 501, 543), (452, 451, 523, 524), (451, 453, 525, 523), (469, 478, 551, 542), (455, 452, 524, 527), (479, 471, 544, 552), (457, 456, 528, 529), (478, 476, 549, 551), (477, 479, 552, 553), (567, 559, 622, 630), (605, 606, 670, 669), (560, 557, 620, 623), (565, 566, 629, 628), (564, 556, 619, 627), (562, 563, 626, 625), (572, 555, 617, 635), (561, 560, 623, 624), (559, 558, 621, 622), (604, 603, 667, 668), (601, 602, 666, 665), (555, 554, 616, 617), (600, 561, 624, 664), (558, 588, 652, 621), (599, 571, 634, 663), (576, 595, 659, 640), (582, 599, 663, 646), (587, 597, 661, 651), (592, 583, 647, 656), (598, 593, 657, 662), (597, 596, 660, 661), (595, 594, 658, 659), (593, 578, 642, 657), (512, 535, 595, 576), (540, 507, 571, 599), (498, 499, 563, 562), (500, 492, 556, 564), (494, 527, 588, 558), (501, 502, 566, 565), (528, 497, 561, 600), (496, 493, 557, 560), (503, 495, 559, 567), (504, 498, 562, 568), (492, 503, 567, 556), (502, 505, 569, 566), (541, 542, 602, 601), (544, 543, 603, 604), (507, 506, 570, 571), (508, 490, 555, 572), (505, 508, 572, 569), (545, 546, 606, 605), (548, 547, 607, 608), (509, 504, 568, 573), (536, 511, 575, 596), (511, 510, 574, 575), (513, 512, 576, 577), (549, 545, 605, 609), (514, 513, 577, 578), (547, 550, 610, 607), (510, 515, 579, 574), (546, 500, 564, 606), (499, 548, 608, 563), (517, 516, 580, 581), (516, 518, 582, 580), (520, 517, 581, 583), (550, 553, 613, 610), (493, 541, 601, 557), (543, 501, 565, 603), (664, 624, 691, 730), (621, 652, 718, 688), (652, 650, 716, 718), (649, 651, 717, 715), (663, 634, 701, 729), (640, 659, 725, 706), (650, 649, 715, 716), (646, 663, 729, 712), (719, 653, 747, 752), (647, 645, 711, 713), (651, 661, 727, 717), (644, 646, 712, 710), (656, 647, 713, 722), (645, 644, 710, 711), (662, 657, 723, 728), (638, 643, 709, 704), (661, 660, 726, 727), (642, 641, 707, 708), (659, 658, 724, 725), (657, 642, 708, 723), (641, 640, 706, 707), (643, 656, 722, 709), (639, 638, 704, 705), (608, 607, 671, 672), (568, 562, 625, 631), (556, 567, 630, 619), (566, 569, 632, 629), (596, 575, 639, 660), (571, 570, 633, 634), (569, 572, 635, 632), (609, 605, 669, 673), (607, 610, 674, 671), (573, 568, 631, 637), (606, 564, 627, 670), (563, 608, 672, 626), (575, 574, 638, 639), (577, 576, 640, 641), (578, 577, 641, 642), (574, 579, 643, 638), (610, 613, 677, 674), (557, 601, 665, 620), (603, 565, 628, 667), (581, 580, 644, 645), (580, 582, 646, 644), (583, 581, 645, 647), (602, 611, 675, 666), (612, 604, 668, 676), (586, 585, 649, 650), (611, 609, 673, 675), (613, 612, 676, 677), (585, 587, 651, 649), (588, 586, 650, 652), (570, 573, 637, 633), (591, 589, 653, 655), (590, 584, 648, 654), (579, 592, 656, 643), (654, 648, 714, 720), (655, 653, 719, 721), (734, 733, 768, 769), (731, 732, 767, 766), (665, 666, 732, 731), (668, 667, 733, 734), (635, 617, 685, 702), (669, 670, 736, 735), (672, 671, 737, 738), (660, 639, 705, 726), (673, 669, 735, 739), (671, 674, 740, 737), (670, 627, 694, 736), (626, 672, 738, 693), (617, 616, 684, 685), (674, 677, 743, 740), (620, 665, 731, 687), (622, 621, 688, 689), (667, 628, 695, 733), (624, 623, 690, 691), (625, 626, 693, 692), (627, 619, 686, 694), (628, 629, 696, 695), (623, 620, 687, 690), (630, 622, 689, 697), (666, 675, 741, 732), (631, 625, 692, 698), (676, 668, 734, 742), (619, 630, 697, 686), (629, 632, 699, 696), (634, 633, 700, 701), (675, 673, 739, 741), (677, 676, 742, 743), (632, 635, 702, 699), (633, 637, 703, 700), (637, 631, 698, 703), (684, 616, 749, 753), (714, 648, 746, 751), (724, 658, 748, 750), (692, 693, 759, 758), (694, 686, 754, 760), (695, 696, 762, 761), (690, 687, 755, 756), (735, 736, 771, 770), (738, 737, 772, 773), (698, 692, 758, 764), (686, 697, 763, 754), (739, 735, 770, 774), (737, 740, 775, 772), (736, 694, 760, 771), (693, 738, 773, 759), (740, 743, 778, 775), (687, 731, 766, 755), (733, 695, 761, 768), (732, 741, 776, 767), (742, 734, 769, 777), (741, 739, 774, 776), (743, 742, 777, 778), (781, 782, 790, 789), (784, 782, 781, 783), (788, 786, 785, 787), (790, 785, 786, 789), (791, 792, 794, 793), (793, 794, 798, 797), (797, 798, 796, 795), (795, 796, 792, 791), (799, 800, 802, 801), (801, 802, 806, 805), (805, 806, 804, 803), (803, 804, 800, 799), (815, 814, 822, 823), (793, 797, 809, 807), (791, 793, 807, 808), (801, 805, 812, 810), (799, 801, 810, 811), (813, 816, 824, 821), (820, 819, 827, 828), (818, 817, 825, 826), (816, 815, 823, 824), (817, 820, 828, 825), (814, 813, 821, 822), (819, 818, 826, 827), (37, 33, 830, 831), (534, 526, 838, 841), (33, 43, 829, 830), (49, 47, 833, 834), (539, 519, 835, 843), (47, 55, 832, 833)])
_uv = me_cube.uv_layers.new(name='UVMap')
_uv.uv.foreach_set('vector', [0.125, 0.75, 0.125, 0.75, 0.125, 0.75, 0.125, 0.75, 0.125, 0.75, 0.125, 0.75, 0.125, 0.75, 0.125, 0.75, 0.125, 0.75, 0.125, 0.75, 0.125, 0.75, 0.125, 0.75, 0.125, 0.75, 0.125, 0.75, 0.125, 0.75, 0.125, 0.75, 0.125, 0.75, 0.125, 0.75, 0.125, 0.75, 0.125, 0.75, 0.125, 0.75, 0.125, 0.75, 0.125, 0.75, 0.125, 0.75, 0.125, 0.75, 0.125, 0.75, 0.125, 0.75, 0.125, 0.75, 0.125, 0.75, 0.125, 0.75, 0.125, 0.75, 0.125, 0.75, 0.125, 0.75, 0.125, 0.75, 0.125, 0.75, 0.125, 0.75, 0.125, 0.75, 0.125, 0.75, 0.125, 0.75, 0.125, 0.75, 0.125, 0.75, 0.125, 0.75, 0.125, 0.75, 0.125, 0.75, 0.125, 0.75, 0.125, 0.75, 0.125, 0.75, 0.125, 0.75, 0.125, 0.75, 0.125, 0.75, 0.125, 0.75, 0.125, 0.75, 0.125, 0.75, 0.125, 0.75, 0.125, 0.75, 0.125, 0.75, 0.125, 0.75, 0.125, 0.75, 0.125, 0.75, 0.125, 0.75, 0.125, 0.75, 0.125, 0.75, 0.125, 0.75, 0.125, 0.75, 0.125, 0.75, 0.125, 0.75, 0.125, 0.75, 0.125, 0.75, 0.125, 0.75, 0.125, 0.75, 0.125, 0.75, 0.125, 0.75, 0.125, 0.75, 0.125, 0.75, 0.125, 0.75, 0.125, 0.75, 0.125, 0.75, 0.125, 0.75, 0.125, 0.75, 0.125, 0.75, 0.125, 0.75, 0.125, 0.75, 0.125, 0.75, 0.125, 0.75, 0.125, 0.75, 0.125, 0.75, 0.125, 0.75, 0.125, 0.75, 0.125, 0.75, 0.125, 0.75, 0.125, 0.75, 0.125, 0.75, 0.125, 0.75, 0.125, 0.75, 0.125, 0.75, 0.125, 0.75, 0.125, 0.75, 0.125, 0.75, 0.125, 0.75, 0.125, 0.75, 0.125, 0.75, 0.125, 0.75, 0.125, 0.75, 0.125, 0.75, 0.125, 0.75, 0.125, 0.75, 0.125, 0.75, 0.125, 0.75, 0.125, 0.25, 0.125, 0.25, 0.125, 0.25, 0.125, 0.25, 0.125, 0.75, 0.125, 0.75, 0.125, 0.75, 0.125, 0.75, 0.125, 0.25, 0.125, 0.25, 0.125, 0.25, 0.125, 0.25, 0.125, 0.75, 0.125, 0.75, 0.125, 0.75, 0.125, 0.75, 0.125, 0.75, 0.125, 0.75, 0.125, 0.75, 0.125, 0.75, 0.125, 0.25, 0.125, 0.25, 0.125, 0.25, 0.125, 0.25, 0.125, 0.75, 0.125, 0.75, 0.125, 0.75, 0.125, 0.75, 0.125, 0.75, 0.125, 0.75, 0.125, 0.75, 0.125, 0.75, 0.125, 0.75, 0.125, 0.75, 0.125, 0.75, 0.125, 0.75, 0.125, 0.75, 0.125, 0.75, 0.125, 0.75, 0.125, 0.75, 0.125, 0.75, 0.125, 0.75, 0.125, 0.75, 0.125, 0.75, 0.125, 0.75, 0.125, 0.75, 0.125, 0.75, 0.125, 0.75, 0.125, 0.75, 0.125, 0.75, 0.125, 0.75, 0.125, 0.75, 0.125, 0.75, 0.125, 0.75, 0.125, 0.75, 0.125, 0.75, 0.125, 0.75, 0.125, 0.75, 0.125, 0.75, 0.125, 0.75, 0.125, 0.75, 0.125, 0.75, 0.125, 0.75, 0.125, 0.75, 0.125, 0.25, 0.125, 0.25, 0.125, 0.25, 0.125, 0.25, 0.125, 0.75, 0.125, 0.75, 0.125, 0.75, 0.125, 0.75, 0.125, 0.75, 0.125, 0.75, 0.125, 0.75, 0.125, 0.75, 0.125, 0.75, 0.125, 0.75, 0.125, 0.75, 0.125, 0.75, 0.125, 0.25, 0.125, 0.25, 0.125, 0.25, 0.125, 0.25, 0.125, 0.75, 0.125, 0.75, 0.125, 0.75, 0.125, 0.75, 0.125, 0.75, 0.125, 0.75, 0.125, 0.75, 0.125, 0.75, 0.125, 0.25, 0.125, 0.25, 0.125, 0.25, 0.125, 0.25, 0.125, 0.25, 0.125, 0.25, 0.125, 0.25, 0.125, 0.25, 0.125, 0.75, 0.125, 0.75, 0.125, 0.75, 0.125, 0.75, 0.125, 0.75, 0.125, 0.75, 0.125, 0.75, 0.125, 0.75, 0.125, 0.75, 0.125, 0.75, 0.125, 0.75, 0.125, 0.75, 0.125, 0.75, 0.125, 0.75, 0.125, 0.75, 0.125, 0.75, 0.125, 0.75, 0.125, 0.75, 0.125, 0.75, 0.125, 0.75, 0.125, 0.75, 0.125, 0.75, 0.125, 0.75, 0.125, 0.75, 0.125, 0.75, 0.125, 0.75, 0.125, 0.75, 0.125, 0.75, 0.125, 0.75, 0.125, 0.75, 0.125, 0.75, 0.125, 0.75, 0.125, 0.75, 0.125, 0.75, 0.125, 0.75, 0.125, 0.75, 0.125, 0.75, 0.125, 0.75, 0.125, 0.75, 0.125, 0.75, 0.125, 0.75, 0.125, 0.75, 0.125, 0.75, 0.125, 0.75, 0.125, 0.75, 0.125, 0.75, 0.125, 0.75, 0.125, 0.75, 0.125, 0.75, 0.125, 0.75, 0.125, 0.75, 0.125, 0.75, 0.125, 0.75, 0.125, 0.75, 0.125, 0.75, 0.125, 0.75, 0.125, 0.75, 0.125, 0.75, 0.125, 0.75, 0.125, 0.75, 0.125, 0.75, 0.125, 0.75, 0.125, 0.75, 0.125, 0.75, 0.125, 0.75, 0.125, 0.75, 0.125, 0.75, 0.125, 0.75, 0.125, 0.75, 0.125, 0.75, 0.125, 0.75, 0.125, 0.75, 0.125, 0.75, 0.125, 0.75, 0.125, 0.75, 0.125, 0.75, 0.125, 0.75, 0.125, 0.75, 0.125, 0.75, 0.125, 0.75, 0.125, 0.75, 0.125, 0.75, 0.125, 0.75, 0.125, 0.75, 0.125, 0.75, 0.125, 0.75, 0.125, 0.75, 0.125, 0.75, 0.125, 0.75, 0.125, 0.75, 0.125, 0.75, 0.125, 0.75, 0.125, 0.75, 0.125, 0.75, 0.125, 0.75, 0.125, 0.75, 0.125, 0.75, 0.125, 0.75, 0.125, 0.75, 0.125, 0.75, 0.125, 0.75, 0.125, 0.75, 0.125, 0.75, 0.125, 0.75, 0.125, 0.75, 0.125, 0.75, 0.125, 0.75, 0.125, 0.75, 0.125, 0.75, 0.125, 0.75, 0.125, 0.75, 0.125, 0.75, 0.125, 0.75, 0.125, 0.75, 0.125, 0.75, 0.125, 0.75, 0.125, 0.75, 0.125, 0.75, 0.125, 0.75, 0.125, 0.75, 0.125, 0.75, 0.125, 0.75, 0.125, 0.75, 0.125, 0.75, 0.125, 0.75, 0.125, 0.75, 0.125, 0.75, 0.125, 0.75, 0.125, 0.75, 0.125, 0.75, 0.125, 0.75, 0.125, 0.75, 0.125, 0.75, 0.125, 0.75, 0.125, 0.75, 0.125, 0.75, 0.125, 0.75, 0.125, 0.75, 0.125, 0.75, 0.125, 0.75, 0.125, 0.75, 0.125, 0.75, 0.125, 0.75, 0.125, 0.75, 0.125, 0.75, 0.125, 0.75, 0.125, 0.75, 0.125, 0.75, 0.125, 0.75, 0.125, 0.75, 0.125, 0.75, 0.125, 0.75, 0.125, 0.75, 0.125, 0.75, 0.125, 0.75, 0.125, 0.75, 0.125, 0.75, 0.125, 0.75, 0.125, 0.75, 0.125, 0.75, 0.125, 0.75, 0.125, 0.75, 0.125, 0.75, 0.125, 0.75, 0.125, 0.75, 0.125, 0.75, 0.125, 0.75, 0.125, 0.75, 0.125, 0.75, 0.125, 0.75, 0.125, 0.75, 0.125, 0.75, 0.125, 0.75, 0.125, 0.75, 0.125, 0.75, 0.125, 0.75, 0.125, 0.75, 0.125, 0.75, 0.125, 0.75, 0.125, 0.75, 0.125, 0.75, 0.125, 0.75, 0.125, 0.75, 0.125, 0.75, 0.125, 0.75, 0.125, 0.75, 0.125, 0.75, 0.125, 0.75, 0.125, 0.75, 0.125, 0.75, 0.125, 0.75, 0.125, 0.75, 0.125, 0.75, 0.125, 0.75, 0.125, 0.75, 0.125, 0.75, 0.125, 0.75, 0.125, 0.75, 0.125, 0.75, 0.125, 0.75, 0.125, 0.75, 0.125, 0.75, 0.125, 0.75, 0.125, 0.75, 0.125, 0.75, 0.125, 0.75, 0.125, 0.75, 0.125, 0.75, 0.125, 0.75, 0.125, 0.75, 0.125, 0.75, 0.125, 0.75, 0.125, 0.75, 0.125, 0.75, 0.125, 0.75, 0.125, 0.75, 0.125, 0.75, 0.125, 0.75, 0.125, 0.75, 0.125, 0.75, 0.125, 0.75, 0.125, 0.75, 0.125, 0.75, 0.125, 0.75, 0.125, 0.75, 0.125, 0.75, 0.125, 0.75, 0.125, 0.75, 0.125, 0.75, 0.125, 0.75, 0.125, 0.75, 0.125, 0.75, 0.125, 0.75, 0.125, 0.75, 0.125, 0.75, 0.125, 0.75, 0.125, 0.75, 0.125, 0.75, 0.125, 0.75, 0.125, 0.75, 0.125, 0.75, 0.125, 0.75, 0.125, 0.75, 0.125, 0.75, 0.125, 0.75, 0.125, 0.75, 0.125, 0.75, 0.125, 0.75, 0.125, 0.75, 0.125, 0.75, 0.125, 0.75, 0.125, 0.75, 0.125, 0.75, 0.125, 0.75, 0.125, 0.75, 0.125, 0.75, 0.125, 0.75, 0.125, 0.75, 0.125, 0.75, 0.125, 0.75, 0.125, 0.75, 0.125, 0.75, 0.125, 0.75, 0.125, 0.75, 0.125, 0.75, 0.125, 0.75, 0.125, 0.75, 0.125, 0.75, 0.125, 0.75, 0.125, 0.75, 0.125, 0.75, 0.125, 0.75, 0.125, 0.75, 0.125, 0.75, 0.125, 0.75, 0.125, 0.75, 0.125, 0.75, 0.125, 0.75, 0.125, 0.75, 0.125, 0.75, 0.125, 0.75, 0.125, 0.75, 0.125, 0.75, 0.125, 0.75, 0.125, 0.75, 0.125, 0.75, 0.125, 0.75, 0.125, 0.75, 0.125, 0.75, 0.125, 0.75, 0.125, 0.75, 0.125, 0.75, 0.125, 0.75, 0.125, 0.75, 0.125, 0.75, 0.125, 0.75, 0.125, 0.75, 0.125, 0.75, 0.125, 0.75, 0.125, 0.75, 0.125, 0.75, 0.125, 0.75, 0.125, 0.75, 0.125, 0.75, 0.125, 0.75, 0.125, 0.75, 0.125, 0.75, 0.125, 0.75, 0.125, 0.75, 0.125, 0.75, 0.125, 0.75, 0.125, 0.75, 0.125, 0.25, 0.125, 0.25, 0.125, 0.25, 0.125, 0.25, 0.125, 0.75, 0.125, 0.75, 0.125, 0.75, 0.125, 0.75, 0.125, 0.75, 0.125, 0.75, 0.125, 0.75, 0.125, 0.75, 0.125, 0.75, 0.125, 0.75, 0.125, 0.75, 0.125, 0.75, 0.125, 0.75, 0.125, 0.75, 0.125, 0.75, 0.125, 0.75, 0.125, 0.75, 0.125, 0.75, 0.125, 0.75, 0.125, 0.75, 0.125, 0.75, 0.125, 0.75, 0.125, 0.75, 0.125, 0.75, 0.125, 0.75, 0.125, 0.75, 0.125, 0.75, 0.125, 0.75, 0.125, 0.75, 0.125, 0.75, 0.125, 0.75, 0.125, 0.75, 0.125, 0.75, 0.125, 0.75, 0.125, 0.75, 0.125, 0.75, 0.125, 0.75, 0.125, 0.75, 0.125, 0.75, 0.125, 0.75, 0.125, 0.75, 0.125, 0.75, 0.125, 0.75, 0.125, 0.75, 0.125, 0.75, 0.125, 0.75, 0.125, 0.75, 0.125, 0.75, 0.125, 0.75, 0.125, 0.75, 0.125, 0.75, 0.125, 0.75, 0.125, 0.75, 0.125, 0.75, 0.125, 0.75, 0.125, 0.75, 0.125, 0.75, 0.125, 0.75, 0.125, 0.75, 0.125, 0.75, 0.125, 0.75, 0.125, 0.75, 0.125, 0.75, 0.125, 0.75, 0.125, 0.75, 0.125, 0.75, 0.125, 0.75, 0.125, 0.75, 0.125, 0.75, 0.125, 0.75, 0.125, 0.75, 0.125, 0.75, 0.125, 0.75, 0.125, 0.75, 0.125, 0.75, 0.125, 0.75, 0.125, 0.75, 0.125, 0.75, 0.125, 0.75, 0.125, 0.75, 0.125, 0.75, 0.125, 0.75, 0.125, 0.75, 0.125, 0.75, 0.125, 0.75, 0.125, 0.75, 0.125, 0.75, 0.125, 0.75, 0.125, 0.75, 0.125, 0.75, 0.125, 0.75, 0.125, 0.75, 0.125, 0.75, 0.125, 0.75, 0.125, 0.75, 0.125, 0.75, 0.125, 0.75, 0.125, 0.75, 0.125, 0.75, 0.125, 0.75, 0.125, 0.75, 0.125, 0.75, 0.125, 0.75, 0.125, 0.75, 0.125, 0.75, 0.125, 0.75, 0.125, 0.75, 0.125, 0.75, 0.125, 0.75, 0.125, 0.75, 0.125, 0.75, 0.125, 0.75, 0.125, 0.75, 0.125, 0.75, 0.125, 0.75, 0.125, 0.75, 0.125, 0.75, 0.125, 0.75, 0.125, 0.75, 0.125, 0.75, 0.125, 0.75, 0.125, 0.75, 0.125, 0.75, 0.125, 0.75, 0.125, 0.75, 0.125, 0.75, 0.125, 0.75, 0.125, 0.75, 0.125, 0.75, 0.125, 0.75, 0.125, 0.75, 0.125, 0.75, 0.125, 0.75, 0.125, 0.75, 0.125, 0.75, 0.125, 0.75, 0.125, 0.75, 0.125, 0.75, 0.125, 0.75, 0.125, 0.75, 0.125, 0.75, 0.125, 0.75, 0.125, 0.75, 0.125, 0.75, 0.125, 0.75, 0.125, 0.75, 0.125, 0.75, 0.125, 0.75, 0.125, 0.75, 0.125, 0.75, 0.125, 0.75, 0.125, 0.75, 0.125, 0.75, 0.125, 0.75, 0.125, 0.75, 0.125, 0.75, 0.125, 0.75, 0.125, 0.75, 0.125, 0.75, 0.125, 0.75, 0.125, 0.75, 0.125, 0.75, 0.125, 0.75, 0.125, 0.75, 0.125, 0.75, 0.125, 0.75, 0.125, 0.75, 0.125, 0.75, 0.125, 0.75, 0.125, 0.75, 0.125, 0.75, 0.125, 0.75, 0.125, 0.75, 0.125, 0.75, 0.125, 0.75, 0.125, 0.75, 0.125, 0.75, 0.125, 0.75, 0.125, 0.75, 0.125, 0.75, 0.125, 0.75, 0.125, 0.75, 0.125, 0.75, 0.125, 0.75, 0.125, 0.75, 0.125, 0.75, 0.125, 0.75, 0.125, 0.75, 0.125, 0.75, 0.125, 0.75, 0.125, 0.75, 0.125, 0.75, 0.125, 0.75, 0.125, 0.75, 0.125, 0.75, 0.125, 0.75, 0.125, 0.75, 0.125, 0.75, 0.125, 0.75, 0.125, 0.75, 0.125, 0.75, 0.125, 0.75, 0.125, 0.75, 0.125, 0.75, 0.125, 0.75, 0.125, 0.75, 0.125, 0.75, 0.125, 0.75, 0.125, 0.75, 0.125, 0.75, 0.125, 0.75, 0.125, 0.75, 0.125, 0.75, 0.125, 0.75, 0.125, 0.75, 0.125, 0.75, 0.125, 0.75, 0.125, 0.75, 0.125, 0.75, 0.125, 0.75, 0.125, 0.75, 0.125, 0.75, 0.125, 0.75, 0.125, 0.75, 0.125, 0.75, 0.125, 0.75, 0.125, 0.75, 0.125, 0.75, 0.125, 0.75, 0.125, 0.75, 0.125, 0.75, 0.125, 0.75, 0.125, 0.75, 0.125, 0.75, 0.125, 0.75, 0.125, 0.75, 0.125, 0.75, 0.125, 0.75, 0.125, 0.75, 0.125, 0.75, 0.125, 0.75, 0.125, 0.75, 0.125, 0.75, 0.125, 0.75, 0.125, 0.75, 0.125, 0.75, 0.125, 0.75, 0.125, 0.75, 0.125, 0.75, 0.125, 0.75, 0.125, 0.75, 0.125, 0.75, 0.125, 0.75, 0.125, 0.75, 0.125, 0.75, 0.125, 0.75, 0.125, 0.75, 0.125, 0.75, 0.125, 0.75, 0.125, 0.75, 0.125, 0.75, 0.125, 0.75, 0.125, 0.75, 0.125, 0.75, 0.125, 0.75, 0.125, 0.75, 0.125, 0.75, 0.125, 0.75, 0.125, 0.75, 0.125, 0.75, 0.125, 0.75, 0.125, 0.75, 0.125, 0.75, 0.125, 0.75, 0.125, 0.75, 0.125, 0.75, 0.125, 0.75, 0.125, 0.75, 0.125, 0.75, 0.125, 0.75, 0.125, 0.75, 0.125, 0.75, 0.125, 0.75, 0.125, 0.75, 0.125, 0.75, 0.125, 0.75, 0.125, 0.75, 0.125, 0.75, 0.125, 0.75, 0.125, 0.75, 0.125, 0.75, 0.125, 0.75, 0.125, 0.75, 0.125, 0.75, 0.125, 0.75, 0.125, 0.75, 0.125, 0.75, 0.125, 0.75, 0.125, 0.75, 0.125, 0.75, 0.125, 0.75, 0.125, 0.75, 0.125, 0.75, 0.125, 0.75, 0.125, 0.75, 0.125, 0.75, 0.125, 0.75, 0.125, 0.75, 0.125, 0.75, 0.125, 0.75, 0.125, 0.75, 0.125, 0.75, 0.125, 0.75, 0.125, 0.75, 0.125, 0.75, 0.125, 0.75, 0.125, 0.75, 0.125, 0.75, 0.125, 0.75, 0.125, 0.75, 0.125, 0.75, 0.125, 0.75, 0.125, 0.75, 0.125, 0.75, 0.125, 0.75, 0.125, 0.75, 0.125, 0.75, 0.125, 0.75, 0.125, 0.75, 0.125, 0.75, 0.125, 0.75, 0.125, 0.75, 0.125, 0.75, 0.125, 0.75, 0.125, 0.75, 0.125, 0.75, 0.125, 0.75, 0.125, 0.75, 0.125, 0.75, 0.125, 0.75, 0.125, 0.75, 0.125, 0.75, 0.125, 0.75, 0.125, 0.75, 0.125, 0.75, 0.125, 0.75, 0.125, 0.75, 0.125, 0.75, 0.125, 0.75, 0.125, 0.75, 0.125, 0.75, 0.125, 0.75, 0.125, 0.75, 0.125, 0.75, 0.125, 0.75, 0.125, 0.75, 0.125, 0.75, 0.125, 0.75, 0.125, 0.75, 0.125, 0.75, 0.125, 0.75, 0.125, 0.75, 0.125, 0.75, 0.125, 0.75, 0.125, 0.75, 0.125, 0.75, 0.125, 0.75, 0.125, 0.75, 0.125, 0.75, 0.125, 0.75, 0.125, 0.75, 0.125, 0.75, 0.125, 0.75, 0.125, 0.75, 0.125, 0.75, 0.125, 0.75, 0.125, 0.75, 0.125, 0.75, 0.125, 0.75, 0.125, 0.75, 0.125, 0.75, 0.125, 0.75, 0.125, 0.75, 0.125, 0.75, 0.125, 0.75, 0.125, 0.75, 0.125, 0.75, 0.125, 0.75, 0.125, 0.75, 0.125, 0.75, 0.125, 0.75, 0.125, 0.75, 0.125, 0.75, 0.125, 0.75, 0.125, 0.75, 0.125, 0.75, 0.125, 0.75, 0.125, 0.75, 0.125, 0.75, 0.125, 0.75, 0.125, 0.75, 0.125, 0.75, 0.125, 0.75, 0.125, 0.75, 0.125, 0.75, 0.125, 0.75, 0.125, 0.75, 0.125, 0.75, 0.125, 0.75, 0.125, 0.75, 0.125, 0.75, 0.125, 0.75, 0.125, 0.75, 0.125, 0.75, 0.125, 0.75, 0.125, 0.75, 0.125, 0.75, 0.125, 0.75, 0.125, 0.75, 0.125, 0.75, 0.125, 0.75, 0.125, 0.75, 0.125, 0.75, 0.125, 0.75, 0.125, 0.75, 0.125, 0.75, 0.125, 0.75, 0.125, 0.75, 0.125, 0.75, 0.125, 0.75, 0.125, 0.75, 0.125, 0.75, 0.125, 0.75, 0.125, 0.75, 0.125, 0.75, 0.125, 0.75, 0.125, 0.75, 0.125, 0.75, 0.125, 0.75, 0.125, 0.75, 0.125, 0.75, 0.125, 0.75, 0.125, 0.75, 0.125, 0.75, 0.125, 0.75, 0.125, 0.75, 0.125, 0.75, 0.125, 0.75, 0.125, 0.75, 0.125, 0.75, 0.125, 0.75, 0.125, 0.75, 0.125, 0.75, 0.125, 0.75, 0.125, 0.75, 0.125, 0.75, 0.125, 0.75, 0.125, 0.75, 0.125, 0.75, 0.125, 0.75, 0.125, 0.75, 0.125, 0.75, 0.125, 0.75, 0.125, 0.75, 0.125, 0.75, 0.125, 0.75, 0.125, 0.75, 0.125, 0.75, 0.125, 0.75, 0.125, 0.75, 0.125, 0.75, 0.125, 0.75, 0.125, 0.75, 0.125, 0.75, 0.125, 0.75, 0.125, 0.75, 0.125, 0.75, 0.125, 0.75, 0.125, 0.75, 0.125, 0.75, 0.125, 0.75, 0.125, 0.75, 0.125, 0.75, 0.125, 0.75, 0.125, 0.75, 0.125, 0.75, 0.125, 0.75, 0.125, 0.75, 0.125, 0.75, 0.125, 0.75, 0.125, 0.75, 0.125, 0.75, 0.125, 0.75, 0.125, 0.75, 0.125, 0.75, 0.125, 0.75, 0.125, 0.75, 0.125, 0.75, 0.125, 0.75, 0.125, 0.75, 0.125, 0.75, 0.125, 0.75, 0.125, 0.75, 0.125, 0.75, 0.125, 0.75, 0.125, 0.75, 0.125, 0.75, 0.125, 0.75, 0.125, 0.75, 0.125, 0.75, 0.125, 0.75, 0.125, 0.75, 0.125, 0.75, 0.125, 0.75, 0.125, 0.75, 0.125, 0.75, 0.125, 0.75, 0.125, 0.75, 0.125, 0.75, 0.125, 0.75, 0.125, 0.75, 0.125, 0.75, 0.125, 0.75, 0.125, 0.75, 0.125, 0.75, 0.125, 0.75, 0.125, 0.75, 0.125, 0.75, 0.125, 0.75, 0.125, 0.75, 0.125, 0.75, 0.125, 0.75, 0.125, 0.75, 0.125, 0.75, 0.125, 0.75, 0.125, 0.75, 0.125, 0.75, 0.125, 0.75, 0.125, 0.75, 0.125, 0.75, 0.125, 0.75, 0.125, 0.75, 0.125, 0.75, 0.125, 0.75, 0.125, 0.75, 0.125, 0.75, 0.125, 0.75, 0.125, 0.75, 0.125, 0.75, 0.125, 0.75, 0.125, 0.75, 0.125, 0.75, 0.125, 0.75, 0.125, 0.75, 0.125, 0.75, 0.125, 0.75, 0.125, 0.75, 0.125, 0.75, 0.125, 0.75, 0.125, 0.75, 0.125, 0.75, 0.125, 0.75, 0.125, 0.75, 0.125, 0.75, 0.125, 0.75, 0.125, 0.75, 0.125, 0.75, 0.125, 0.75, 0.125, 0.75, 0.125, 0.75, 0.125, 0.75, 0.125, 0.75, 0.125, 0.75, 0.125, 0.75, 0.125, 0.75, 0.125, 0.75, 0.125, 0.75, 0.125, 0.75, 0.125, 0.75, 0.125, 0.75, 0.125, 0.75, 0.125, 0.75, 0.125, 0.75, 0.125, 0.75, 0.125, 0.75, 0.125, 0.75, 0.125, 0.75, 0.125, 0.75, 0.125, 0.75, 0.125, 0.75, 0.125, 0.75, 0.125, 0.75, 0.125, 0.75, 0.125, 0.75, 0.125, 0.75, 0.125, 0.75, 0.125, 0.75, 0.125, 0.75, 0.125, 0.75, 0.125, 0.75, 0.125, 0.75, 0.125, 0.75, 0.125, 0.75, 0.125, 0.75, 0.125, 0.75, 0.125, 0.75, 0.125, 0.75, 0.125, 0.75, 0.125, 0.75, 0.125, 0.75, 0.125, 0.75, 0.125, 0.75, 0.125, 0.75, 0.125, 0.75, 0.125, 0.75, 0.125, 0.75, 0.125, 0.75, 0.125, 0.75, 0.125, 0.75, 0.125, 0.75, 0.125, 0.75, 0.125, 0.75, 0.125, 0.75, 0.125, 0.75, 0.125, 0.75, 0.125, 0.75, 0.125, 0.75, 0.125, 0.75, 0.125, 0.75, 0.125, 0.75, 0.125, 0.75, 0.125, 0.75, 0.125, 0.75, 0.125, 0.75, 0.125, 0.75, 0.125, 0.75, 0.125, 0.75, 0.125, 0.75, 0.125, 0.75, 0.125, 0.75, 0.125, 0.75, 0.125, 0.75, 0.125, 0.75, 0.125, 0.75, 0.125, 0.75, 0.125, 0.75, 0.125, 0.75, 0.125, 0.75, 0.125, 0.75, 0.125, 0.75, 0.125, 0.75, 0.125, 0.75, 0.125, 0.75, 0.125, 0.75, 0.125, 0.75, 0.125, 0.75, 0.125, 0.75, 0.125, 0.75, 0.125, 0.75, 0.125, 0.75, 0.125, 0.75, 0.125, 0.75, 0.125, 0.75, 0.125, 0.75, 0.125, 0.75, 0.125, 0.75, 0.125, 0.75, 0.125, 0.75, 0.125, 0.75, 0.125, 0.75, 0.125, 0.75, 0.125, 0.75, 0.125, 0.75, 0.125, 0.75, 0.125, 0.75, 0.125, 0.75, 0.125, 0.75, 0.125, 0.75, 0.125, 0.75, 0.125, 0.75, 0.125, 0.75, 0.125, 0.75, 0.125, 0.75, 0.125, 0.75, 0.125, 0.75, 0.125, 0.75, 0.125, 0.75, 0.125, 0.75, 0.125, 0.75, 0.125, 0.75, 0.125, 0.75, 0.125, 0.75, 0.125, 0.75, 0.125, 0.75, 0.125, 0.75, 0.125, 0.75, 0.125, 0.75, 0.125, 0.75, 0.125, 0.75, 0.125, 0.75, 0.125, 0.75, 0.125, 0.75, 0.125, 0.75, 0.125, 0.75, 0.125, 0.75, 0.125, 0.75, 0.125, 0.75, 0.125, 0.75, 0.125, 0.75, 0.125, 0.75, 0.125, 0.75, 0.125, 0.75, 0.125, 0.75, 0.125, 0.75, 0.125, 0.75, 0.125, 0.75, 0.125, 0.75, 0.125, 0.75, 0.125, 0.75, 0.125, 0.75, 0.125, 0.75, 0.125, 0.75, 0.125, 0.75, 0.125, 0.75, 0.125, 0.75, 0.125, 0.75, 0.125, 0.75, 0.125, 0.75, 0.125, 0.75, 0.125, 0.75, 0.125, 0.75, 0.125, 0.75, 0.125, 0.75, 0.125, 0.75, 0.125, 0.75, 0.125, 0.75, 0.125, 0.75, 0.125, 0.75, 0.125, 0.75, 0.125, 0.75, 0.125, 0.75, 0.125, 0.75, 0.125, 0.75, 0.125, 0.75, 0.125, 0.75, 0.125, 0.75, 0.125, 0.75, 0.125, 0.75, 0.125, 0.75, 0.125, 0.75, 0.125, 0.75, 0.125, 0.75, 0.125, 0.75, 0.125, 0.75, 0.125, 0.75, 0.125, 0.75, 0.125, 0.75, 0.125, 0.75, 0.125, 0.75, 0.125, 0.75, 0.125, 0.75, 0.125, 0.75, 0.125, 0.75, 0.125, 0.75, 0.125, 0.75, 0.125, 0.75, 0.125, 0.75, 0.125, 0.75, 0.125, 0.75, 0.125, 0.75, 0.125, 0.75, 0.125, 0.75, 0.125, 0.75, 0.125, 0.75, 0.125, 0.75, 0.125, 0.75, 0.125, 0.75, 0.125, 0.75, 0.125, 0.75, 0.125, 0.75, 0.125, 0.75, 0.125, 0.75, 0.125, 0.75, 0.125, 0.75, 0.125, 0.75, 0.125, 0.75, 0.125, 0.75, 0.125, 0.75, 0.125, 0.75, 0.125, 0.75, 0.125, 0.75, 0.125, 0.75, 0.125, 0.75, 0.125, 0.75, 0.125, 0.75, 0.125, 0.75, 0.125, 0.75, 0.125, 0.75, 0.125, 0.75, 0.125, 0.75, 0.125, 0.75, 0.125, 0.75, 0.125, 0.75, 0.125, 0.75, 0.125, 0.75, 0.125, 0.75, 0.125, 0.75, 0.125, 0.75, 0.125, 0.75, 0.125, 0.75, 0.125, 0.75, 0.125, 0.75, 0.125, 0.75, 0.125, 0.75, 0.125, 0.75, 0.125, 0.75, 0.125, 0.75, 0.125, 0.75, 0.125, 0.75, 0.125, 0.75, 0.125, 0.75, 0.125, 0.75, 0.125, 0.75, 0.125, 0.75, 0.125, 0.75, 0.125, 0.75, 0.125, 0.75, 0.125, 0.75, 0.125, 0.75, 0.125, 0.75, 0.125, 0.75, 0.125, 0.75, 0.125, 0.75, 0.125, 0.75, 0.125, 0.75, 0.125, 0.75, 0.125, 0.75, 0.125, 0.75, 0.125, 0.75, 0.125, 0.75, 0.125, 0.75, 0.125, 0.75, 0.125, 0.75, 0.125, 0.75, 0.125, 0.75, 0.125, 0.75, 0.125, 0.75, 0.125, 0.75, 0.125, 0.75, 0.125, 0.75, 0.125, 0.75, 0.125, 0.75, 0.125, 0.75, 0.125, 0.75, 0.125, 0.75, 0.125, 0.75, 0.125, 0.75, 0.125, 0.75, 0.125, 0.75, 0.125, 0.75, 0.125, 0.75, 0.125, 0.75, 0.125, 0.75, 0.125, 0.75, 0.125, 0.75, 0.125, 0.75, 0.125, 0.75, 0.125, 0.75, 0.125, 0.75, 0.125, 0.75, 0.125, 0.75, 0.125, 0.75, 0.125, 0.75, 0.125, 0.75, 0.125, 0.75, 0.125, 0.75, 0.125, 0.75, 0.125, 0.75, 0.125, 0.75, 0.125, 0.75, 0.125, 0.75, 0.125, 0.75, 0.125, 0.75, 0.125, 0.75, 0.125, 0.75, 0.125, 0.75, 0.125, 0.75, 0.125, 0.75, 0.125, 0.75, 0.125, 0.75, 0.125, 0.75, 0.125, 0.75, 0.125, 0.75, 0.125, 0.75, 0.125, 0.75, 0.125, 0.75, 0.125, 0.75, 0.125, 0.75, 0.125, 0.75, 0.125, 0.75, 0.125, 0.75, 0.125, 0.75, 0.125, 0.75, 0.125, 0.75, 0.125, 0.75, 0.125, 0.75, 0.125, 0.75, 0.125, 0.75, 0.125, 0.75, 0.125, 0.75, 0.125, 0.75, 0.125, 0.75, 0.125, 0.75, 0.125, 0.75, 0.125, 0.75, 0.125, 0.75, 0.125, 0.75, 0.125, 0.75, 0.125, 0.75, 0.125, 0.75, 0.125, 0.75, 0.125, 0.75, 0.125, 0.75, 0.125, 0.75, 0.125, 0.75, 0.125, 0.75, 0.125, 0.75, 0.125, 0.75, 0.125, 0.75, 0.125, 0.75, 0.125, 0.75, 0.125, 0.75, 0.125, 0.75, 0.125, 0.75, 0.125, 0.75, 0.125, 0.75, 0.125, 0.75, 0.125, 0.75, 0.125, 0.75, 0.125, 0.75, 0.125, 0.75, 0.125, 0.75, 0.125, 0.75, 0.125, 0.75, 0.125, 0.75, 0.125, 0.75, 0.125, 0.75, 0.125, 0.75, 0.125, 0.75, 0.125, 0.75, 0.125, 0.75, 0.125, 0.75, 0.125, 0.75, 0.125, 0.75, 0.125, 0.75, 0.125, 0.75, 0.125, 0.75, 0.125, 0.75, 0.125, 0.75, 0.125, 0.75, 0.125, 0.75, 0.125, 0.75, 0.125, 0.75, 0.125, 0.75, 0.125, 0.75, 0.125, 0.75, 0.125, 0.75, 0.125, 0.75, 0.125, 0.75, 0.125, 0.75, 0.125, 0.75, 0.125, 0.75, 0.125, 0.75, 0.125, 0.75, 0.125, 0.75, 0.125, 0.75, 0.125, 0.75, 0.125, 0.75, 0.125, 0.75, 0.125, 0.75, 0.125, 0.75, 0.125, 0.75, 0.125, 0.75, 0.125, 0.75, 0.125, 0.75, 0.125, 0.75, 0.125, 0.75, 0.125, 0.75, 0.125, 0.75, 0.125, 0.75, 0.125, 0.75, 0.125, 0.75, 0.125, 0.75, 0.125, 0.75, 0.125, 0.75, 0.125, 0.75, 0.125, 0.75, 0.125, 0.75, 0.125, 0.75, 0.125, 0.75, 0.125, 0.75, 0.125, 0.75, 0.125, 0.75, 0.125, 0.75, 0.125, 0.75, 0.125, 0.75, 0.125, 0.75, 0.125, 0.75, 0.125, 0.75, 0.125, 0.75, 0.125, 0.75, 0.125, 0.75, 0.125, 0.75, 0.125, 0.75, 0.125, 0.75, 0.125, 0.75, 0.125, 0.75, 0.125, 0.75, 0.125, 0.75, 0.125, 0.75, 0.125, 0.75, 0.125, 0.75, 0.125, 0.75, 0.125, 0.75, 0.125, 0.75, 0.125, 0.75, 0.125, 0.75, 0.125, 0.75, 0.125, 0.75, 0.125, 0.75, 0.125, 0.75, 0.125, 0.75, 0.125, 0.75, 0.125, 0.75, 0.125, 0.75, 0.125, 0.75, 0.125, 0.75, 0.125, 0.75, 0.125, 0.75, 0.125, 0.75, 0.125, 0.75, 0.125, 0.75, 0.125, 0.75, 0.125, 0.75, 0.125, 0.75, 0.125, 0.75, 0.125, 0.75, 0.125, 0.75, 0.125, 0.75, 0.125, 0.75, 0.125, 0.75, 0.125, 0.75, 0.125, 0.75, 0.125, 0.75, 0.125, 0.75, 0.125, 0.75, 0.125, 0.75, 0.125, 0.75, 0.125, 0.75, 0.125, 0.75, 0.125, 0.75, 0.125, 0.75, 0.125, 0.75, 0.125, 0.75, 0.125, 0.75, 0.125, 0.75, 0.125, 0.75, 0.125, 0.75, 0.125, 0.75, 0.125, 0.75, 0.125, 0.75, 0.125, 0.75, 0.125, 0.75, 0.125, 0.75, 0.125, 0.75, 0.125, 0.75, 0.125, 0.75, 0.125, 0.75, 0.125, 0.75, 0.125, 0.75, 0.125, 0.75, 0.125, 0.75, 0.125, 0.75, 0.125, 0.75, 0.125, 0.75, 0.125, 0.75, 0.125, 0.75, 0.125, 0.75, 0.125, 0.75, 0.125, 0.75, 0.125, 0.75, 0.125, 0.75, 0.125, 0.75, 0.125, 0.75, 0.125, 0.75, 0.125, 0.75, 0.125, 0.75, 0.125, 0.75, 0.125, 0.75, 0.125, 0.75, 0.125, 0.75, 0.125, 0.75, 0.125, 0.75, 0.125, 0.75, 0.125, 0.75, 0.125, 0.75, 0.125, 0.75, 0.125, 0.75, 0.125, 0.75, 0.125, 0.75, 0.125, 0.75, 0.125, 0.75, 0.125, 0.75, 0.125, 0.75, 0.125, 0.75, 0.125, 0.75, 0.125, 0.75, 0.125, 0.75, 0.125, 0.75, 0.125, 0.75, 0.125, 0.75, 0.125, 0.75, 0.125, 0.75, 0.125, 0.75, 0.125, 0.75, 0.125, 0.75, 0.125, 0.75, 0.125, 0.75, 0.125, 0.75, 0.125, 0.75, 0.125, 0.75, 0.125, 0.75, 0.125, 0.75, 0.125, 0.75, 0.125, 0.75, 0.125, 0.75, 0.125, 0.75, 0.125, 0.75, 0.125, 0.75, 0.125, 0.75, 0.125, 0.75, 0.125, 0.75, 0.125, 0.75, 0.125, 0.75, 0.125, 0.75, 0.125, 0.75, 0.125, 0.75, 0.125, 0.75, 0.125, 0.75, 0.125, 0.75, 0.125, 0.75, 0.125, 0.75, 0.125, 0.7422, 0.125, 0.7422, 0.125, 0.7422, 0.125, 0.7422, 0.125, 0.7422, 0.125, 0.75, 0.125, 0.75, 0.125, 0.75, 0.125, 0.75, 0.125, 0.75, 0.125, 0.75, 0.125, 0.75, 0.125, 0.75, 0.125, 0.75, 0.125, 0.75, 0.125, 0.75, 0.125, 0.75, 0.125, 0.75, 0.125, 0.75, 0.125, 0.75, 0.125, 0.75, 0.125, 0.75, 0.125, 0.75, 0.125, 0.75, 0.125, 0.75, 0.125, 0.75, 0.125, 0.75, 0.125, 0.75, 0.125, 0.75, 0.125, 0.75, 0.125, 0.75, 0.125, 0.75, 0.125, 0.75, 0.125, 0.75, 0.125, 0.75, 0.125, 0.75, 0.125, 0.75, 0.125, 0.75, 0.125, 0.75, 0.125, 0.75, 0.125, 0.75, 0.125, 0.75, 0.125, 0.75, 0.125, 0.75, 0.125, 0.75, 0.125, 0.75, 0.125, 0.75, 0.125, 0.75, 0.125, 0.75, 0.125, 0.75, 0.125, 0.75, 0.125, 0.75, 0.125, 0.75, 0.125, 0.75, 0.125, 0.75, 0.125, 0.75, 0.125, 0.75, 0.125, 0.75, 0.125, 0.75, 0.125, 0.75, 0.125, 0.75, 0.125, 0.75, 0.125, 0.75, 0.125, 0.75, 0.125, 0.75, 0.125, 0.75, 0.125, 0.75, 0.125, 0.75, 0.125, 0.75, 0.125, 0.75, 0.125, 0.75, 0.125, 0.75, 0.125, 0.75, 0.125, 0.75, 0.125, 0.75, 0.125, 0.75, 0.125, 0.75, 0.125, 0.75, 0.125, 0.75, 0.125, 0.75, 0.125, 0.75, 0.125, 0.75, 0.125, 0.75, 0.125, 0.75, 0.125, 0.75, 0.125, 0.75, 0.125, 0.75, 0.125, 0.75, 0.125, 0.75, 0.125, 0.75, 0.125, 0.75, 0.125, 0.75, 0.125, 0.75, 0.125, 0.75, 0.125, 0.75, 0.125, 0.75, 0.125, 0.75, 0.125, 0.75, 0.125, 0.75, 0.125, 0.75, 0.125, 0.75, 0.125, 0.75, 0.125, 0.75, 0.125, 0.75, 0.125, 0.75, 0.125, 0.75, 0.125, 0.75, 0.125, 0.75, 0.125, 0.75, 0.125, 0.75, 0.125, 0.75, 0.125, 0.75, 0.125, 0.75, 0.125, 0.75, 0.125, 0.75, 0.125, 0.75, 0.125, 0.75, 0.125, 0.75, 0.125, 0.75, 0.125, 0.75, 0.125, 0.75, 0.125, 0.75, 0.125, 0.75, 0.125, 0.75, 0.125, 0.75, 0.125, 0.75, 0.125, 0.75, 0.125, 0.75, 0.125, 0.75, 0.125, 0.75, 0.125, 0.75, 0.125, 0.75, 0.125, 0.75, 0.125, 0.75, 0.125, 0.75, 0.125, 0.75, 0.125, 0.75, 0.125, 0.75, 0.125, 0.75, 0.125, 0.75, 0.125, 0.75, 0.125, 0.75, 0.125, 0.75, 0.125, 0.75, 0.125, 0.75, 0.125, 0.75, 0.125, 0.75, 0.125, 0.75, 0.125, 0.75, 0.125, 0.75, 0.125, 0.75, 0.125, 0.75, 0.125, 0.75, 0.125, 0.75, 0.125, 0.75, 0.125, 0.75, 0.125, 0.75, 0.125, 0.75, 0.125, 0.75, 0.125, 0.75, 0.125, 0.75, 0.125, 0.75, 0.125, 0.75, 0.125, 0.75, 0.125, 0.75, 0.125, 0.75, 0.125, 0.75, 0.125, 0.75, 0.125, 0.75, 0.125, 0.75, 0.125, 0.75, 0.125, 0.75, 0.125, 0.75, 0.125, 0.75, 0.125, 0.75, 0.125, 0.75, 0.125, 0.75, 0.125, 0.75, 0.125, 0.75, 0.125, 0.75, 0.125, 0.75, 0.125, 0.75, 0.125, 0.75, 0.125, 0.75, 0.125, 0.75, 0.125, 0.75, 0.125, 0.75, 0.125, 0.75, 0.125, 0.75, 0.125, 0.75, 0.125, 0.75, 0.125, 0.75, 0.125, 0.75, 0.125, 0.75, 0.125, 0.75, 0.125, 0.75, 0.125, 0.75, 0.125, 0.75, 0.125, 0.75, 0.125, 0.75, 0.125, 0.75, 0.125, 0.75, 0.125, 0.75, 0.125, 0.75, 0.125, 0.75, 0.125, 0.75, 0.125, 0.75, 0.125, 0.75, 0.125, 0.75, 0.125, 0.75, 0.125, 0.75, 0.125, 0.75, 0.125, 0.75, 0.125, 0.75, 0.125, 0.75, 0.125, 0.75, 0.125, 0.75, 0.125, 0.75, 0.125, 0.75, 0.125, 0.75, 0.125, 0.75, 0.125, 0.75, 0.125, 0.75, 0.125, 0.75, 0.125, 0.75, 0.125, 0.75, 0.125, 0.75, 0.125, 0.75, 0.125, 0.75, 0.125, 0.75, 0.125, 0.75, 0.125, 0.75, 0.125, 0.75, 0.125, 0.75, 0.125, 0.75, 0.125, 0.75, 0.125, 0.75, 0.125, 0.75, 0.125, 0.75, 0.125, 0.75, 0.125, 0.75, 0.125, 0.75, 0.125, 0.75, 0.125, 0.75, 0.125, 0.75, 0.125, 0.75, 0.125, 0.75, 0.125, 0.75, 0.125, 0.75, 0.125, 0.75, 0.125, 0.75, 0.125, 0.75, 0.125, 0.75, 0.125, 0.75, 0.125, 0.75, 0.125, 0.75, 0.125, 0.75, 0.125, 0.75, 0.125, 0.75, 0.125, 0.75, 0.125, 0.75, 0.125, 0.75, 0.125, 0.75, 0.125, 0.75, 0.125, 0.75, 0.125, 0.75, 0.125, 0.75, 0.125, 0.75, 0.125, 0.75, 0.125, 0.75, 0.125, 0.75, 0.125, 0.75, 0.125, 0.75, 0.125, 0.75, 0.125, 0.75, 0.125, 0.75, 0.125, 0.75, 0.125, 0.75, 0.125, 0.75, 0.125, 0.75, 0.125, 0.75, 0.125, 0.75, 0.125, 0.75, 0.125, 0.75, 0.125, 0.75, 0.125, 0.75, 0.125, 0.75, 0.125, 0.75, 0.125, 0.75, 0.125, 0.75, 0.125, 0.75, 0.125, 0.75, 0.125, 0.75, 0.125, 0.75, 0.125, 0.75, 0.125, 0.75, 0.125, 0.75, 0.125, 0.75, 0.125, 0.75, 0.125, 0.75, 0.125, 0.75, 0.125, 0.75, 0.125, 0.75, 0.125, 0.75, 0.125, 0.75, 0.125, 0.75, 0.125, 0.75, 0.125, 0.75, 0.125, 0.75, 0.125, 0.75, 0.125, 0.75, 0.125, 0.75, 0.125, 0.75, 0.125, 0.75, 0.125, 0.75, 0.125, 0.75, 0.125, 0.75, 0.125, 0.75, 0.125, 0.75, 0.125, 0.75, 0.125, 0.75, 0.125, 0.75, 0.125, 0.75, 0.125, 0.75, 0.125, 0.75, 0.125, 0.75, 0.125, 0.75, 0.125, 0.75, 0.125, 0.75, 0.125, 0.75, 0.125, 0.75, 0.125, 0.75, 0.125, 0.75, 0.125, 0.75, 0.125, 0.75, 0.125, 0.75, 0.125, 0.75, 0.125, 0.75, 0.125, 0.75, 0.125, 0.75, 0.125, 0.75, 0.125, 0.75, 0.125, 0.75, 0.125, 0.75, 0.125, 0.75, 0.125, 0.75, 0.125, 0.75, 0.125, 0.75, 0.125, 0.75, 0.125, 0.75, 0.125, 0.75, 0.125, 0.75, 0.125, 0.75, 0.125, 0.75, 0.125, 0.75, 0.125, 0.75, 0.125, 0.75, 0.125, 0.75, 0.125, 0.75, 0.125, 0.75, 0.125, 0.75, 0.125, 0.75, 0.125, 0.75, 0.125, 0.75, 0.125, 0.75, 0.125, 0.75, 0.125, 0.75, 0.125, 0.75, 0.125, 0.75, 0.125, 0.75, 0.125, 0.75, 0.125, 0.75, 0.125, 0.75, 0.125, 0.75, 0.125, 0.75, 0.125, 0.75, 0.125, 0.75, 0.125, 0.75, 0.125, 0.75, 0.125, 0.75, 0.125, 0.75, 0.125, 0.75, 0.125, 0.75, 0.125, 0.75, 0.125, 0.75, 0.125, 0.75, 0.125, 0.75, 0.125, 0.75, 0.125, 0.75, 0.125, 0.75, 0.125, 0.75, 0.125, 0.75, 0.125, 0.75, 0.125, 0.75, 0.125, 0.75, 0.125, 0.75, 0.125, 0.75, 0.125, 0.75, 0.125, 0.75, 0.125, 0.75, 0.125, 0.75, 0.125, 0.75, 0.125, 0.75, 0.125, 0.75, 0.125, 0.75, 0.125, 0.75, 0.125, 0.75, 0.125, 0.75, 0.125, 0.75, 0.125, 0.75, 0.125, 0.75, 0.125, 0.75, 0.125, 0.75, 0.125, 0.75, 0.125, 0.75, 0.125, 0.75, 0.125, 0.75, 0.125, 0.75, 0.125, 0.75, 0.125, 0.75, 0.125, 0.75, 0.125, 0.75, 0.125, 0.75, 0.125, 0.75, 0.125, 0.75, 0.125, 0.75, 0.125, 0.75, 0.125, 0.75, 0.125, 0.75, 0.125, 0.75, 0.125, 0.75, 0.125, 0.75, 0.125, 0.75, 0.125, 0.75, 0.125, 0.75, 0.125, 0.75, 0.125, 0.75, 0.125, 0.75, 0.125, 0.75, 0.125, 0.75, 0.125, 0.75, 0.125, 0.75, 0.125, 0.75, 0.125, 0.75, 0.125, 0.75, 0.125, 0.75, 0.125, 0.75, 0.125, 0.75, 0.125, 0.75, 0.125, 0.75, 0.125, 0.75, 0.125, 0.75, 0.125, 0.75, 0.125, 0.75, 0.125, 0.75, 0.125, 0.75, 0.125, 0.75, 0.125, 0.75, 0.125, 0.75, 0.125, 0.75, 0.125, 0.75, 0.125, 0.75, 0.125, 0.75, 0.125, 0.75, 0.125, 0.75, 0.125, 0.75, 0.125, 0.75, 0.125, 0.75, 0.125, 0.75, 0.125, 0.75, 0.125, 0.75, 0.125, 0.75, 0.125, 0.75, 0.125, 0.75, 0.125, 0.75, 0.125, 0.75, 0.125, 0.75, 0.125, 0.75, 0.125, 0.75, 0.125, 0.75, 0.125, 0.75, 0.125, 0.75, 0.125, 0.75, 0.125, 0.75, 0.125, 0.75, 0.125, 0.75, 0.125, 0.75, 0.125, 0.75, 0.125, 0.75, 0.125, 0.75, 0.125, 0.75, 0.125, 0.75, 0.125, 0.75, 0.125, 0.75, 0.125, 0.75, 0.125, 0.75, 0.125, 0.75, 0.125, 0.75, 0.125, 0.75, 0.125, 0.75, 0.125, 0.75, 0.125, 0.75, 0.125, 0.75, 0.125, 0.75, 0.125, 0.75, 0.125, 0.75, 0.125, 0.75, 0.125, 0.75, 0.125, 0.75, 0.125, 0.75, 0.125, 0.75, 0.125, 0.75, 0.125, 0.75, 0.125, 0.75, 0.125, 0.75, 0.125, 0.75, 0.125, 0.75, 0.125, 0.75, 0.125, 0.75, 0.125, 0.75, 0.125, 0.75, 0.125, 0.75, 0.125, 0.75, 0.125, 0.75, 0.125, 0.75, 0.125, 0.75, 0.125, 0.75, 0.125, 0.75, 0.125, 0.75, 0.125, 0.75, 0.125, 0.75, 0.125, 0.75, 0.125, 0.75, 0.125, 0.75, 0.125, 0.75, 0.125, 0.75, 0.125, 0.75, 0.125, 0.75, 0.125, 0.75, 0.125, 0.75, 0.125, 0.75, 0.125, 0.75, 0.125, 0.75, 0.125, 0.75, 0.125, 0.75, 0.125, 0.75, 0.125, 0.75, 0.125, 0.75, 0.125, 0.75, 0.125, 0.75, 0.125, 0.75, 0.125, 0.75, 0.125, 0.75, 0.125, 0.75, 0.125, 0.75, 0.125, 0.75, 0.125, 0.75, 0.125, 0.75, 0.125, 0.75, 0.125, 0.75, 0.125, 0.75, 0.125, 0.75, 0.125, 0.75, 0.125, 0.75, 0.125, 0.75, 0.125, 0.75, 0.125, 0.75, 0.125, 0.75, 0.125, 0.75, 0.125, 0.75, 0.125, 0.75, 0.125, 0.75, 0.125, 0.75, 0.125, 0.75, 0.125, 0.75, 0.125, 0.75, 0.125, 0.75, 0.125, 0.75, 0.125, 0.75, 0.125, 0.75, 0.125, 0.75, 0.125, 0.75, 0.125, 0.75, 0.125, 0.75, 0.125, 0.75, 0.125, 0.75, 0.125, 0.75, 0.125, 0.75, 0.125, 0.75, 0.125, 0.75, 0.125, 0.75, 0.125, 0.75, 0.125, 0.75, 0.125, 0.75, 0.125, 0.75, 0.125, 0.75, 0.125, 0.75, 0.125, 0.75, 0.125, 0.75, 0.125, 0.75, 0.125, 0.75, 0.125, 0.75, 0.125, 0.75, 0.125, 0.75, 0.125, 0.75, 0.125, 0.75, 0.125, 0.75, 0.125, 0.75, 0.125, 0.75, 0.125, 0.75, 0.125, 0.75, 0.125, 0.75, 0.125, 0.75, 0.125, 0.75, 0.125, 0.75, 0.125, 0.75, 0.125, 0.75, 0.125, 0.75, 0.125, 0.75, 0.125, 0.75, 0.125, 0.75, 0.125, 0.75, 0.125, 0.75, 0.125, 0.75, 0.125, 0.75, 0.125, 0.75, 0.125, 0.75, 0.125, 0.75, 0.125, 0.75, 0.125, 0.75, 0.125, 0.75, 0.125, 0.75, 0.125, 0.75, 0.125, 0.75, 0.125, 0.75, 0.125, 0.75, 0.125, 0.75, 0.125, 0.75, 0.125, 0.75, 0.125, 0.75, 0.125, 0.75, 0.125, 0.75, 0.125, 0.75, 0.125, 0.75, 0.125, 0.75, 0.125, 0.75, 0.125, 0.75, 0.125, 0.75, 0.125, 0.75, 0.125, 0.75, 0.125, 0.75, 0.125, 0.75, 0.125, 0.75, 0.125, 0.75, 0.125, 0.75, 0.125, 0.75, 0.125, 0.75, 0.125, 0.75, 0.125, 0.75, 0.125, 0.75, 0.125, 0.75, 0.125, 0.75, 0.125, 0.75, 0.125, 0.75, 0.125, 0.75, 0.125, 0.75, 0.125, 0.75, 0.125, 0.75, 0.125, 0.75, 0.125, 0.75, 0.125, 0.75, 0.125, 0.75, 0.125, 0.75, 0.125, 0.75, 0.125, 0.75, 0.125, 0.75, 0.125, 0.75, 0.125, 0.75, 0.125, 0.75, 0.125, 0.75, 0.125, 0.75, 0.125, 0.75, 0.125, 0.75, 0.125, 0.75, 0.125, 0.75, 0.125, 0.75, 0.125, 0.75, 0.125, 0.75, 0.125, 0.75, 0.125, 0.75, 0.125, 0.75, 0.125, 0.75, 0.125, 0.75, 0.125, 0.75, 0.125, 0.75, 0.125, 0.75, 0.125, 0.75, 0.125, 0.75, 0.125, 0.75, 0.125, 0.75, 0.125, 0.75, 0.125, 0.75, 0.125, 0.75, 0.125, 0.75, 0.125, 0.75, 0.125, 0.75, 0.125, 0.75, 0.125, 0.75, 0.125, 0.75, 0.125, 0.75, 0.125, 0.75, 0.125, 0.75, 0.125, 0.75, 0.125, 0.75, 0.125, 0.75, 0.125, 0.75, 0.125, 0.75, 0.125, 0.75, 0.125, 0.75, 0.125, 0.75, 0.125, 0.75, 0.125, 0.75, 0.125, 0.75, 0.125, 0.75, 0.125, 0.75, 0.125, 0.75, 0.125, 0.75, 0.125, 0.75, 0.125, 0.75, 0.125, 0.75, 0.125, 0.75, 0.125, 0.75, 0.125, 0.75, 0.125, 0.75, 0.125, 0.75, 0.125, 0.75, 0.125, 0.75, 0.125, 0.75, 0.125, 0.75, 0.125, 0.75, 0.125, 0.75, 0.125, 0.75, 0.125, 0.75, 0.125, 0.75, 0.125, 0.75, 0.125, 0.75, 0.125, 0.75, 0.125, 0.75, 0.125, 0.75, 0.125, 0.75, 0.125, 0.75, 0.125, 0.75, 0.125, 0.75, 0.125, 0.75, 0.125, 0.75, 0.125, 0.75, 0.125, 0.75, 0.125, 0.75, 0.125, 0.75, 0.125, 0.75, 0.125, 0.75, 0.125, 0.75, 0.125, 0.75, 0.125, 0.75, 0.125, 0.75, 0.125, 0.75, 0.125, 0.75, 0.125, 0.75, 0.125, 0.75, 0.125, 0.75, 0.125, 0.75, 0.125, 0.75, 0.125, 0.75, 0.125, 0.75, 0.125, 0.75, 0.125, 0.75, 0.125, 0.75, 0.125, 0.75, 0.125, 0.75, 0.125, 0.75, 0.125, 0.75, 0.125, 0.75, 0.125, 0.75, 0.125, 0.75, 0.125, 0.75, 0.125, 0.75, 0.125, 0.75, 0.125, 0.75, 0.125, 0.75, 0.125, 0.75, 0.125, 0.75, 0.125, 0.75, 0.125, 0.75, 0.125, 0.75, 0.125, 0.75, 0.125, 0.75, 0.125, 0.75, 0.125, 0.75, 0.125, 0.75, 0.125, 0.75, 0.125, 0.75, 0.125, 0.75, 0.125, 0.75, 0.125, 0.75, 0.125, 0.75, 0.125, 0.75, 0.125, 0.75, 0.125, 0.75, 0.125, 0.75, 0.125, 0.75, 0.125, 0.75, 0.125, 0.75, 0.125, 0.75, 0.125, 0.75, 0.125, 0.75, 0.125, 0.75, 0.125, 0.75, 0.125, 0.75, 0.125, 0.75, 0.125, 0.75, 0.125, 0.75, 0.125, 0.75, 0.125, 0.75, 0.125, 0.75, 0.125, 0.75, 0.125, 0.75, 0.125, 0.75, 0.125, 0.75, 0.125, 0.75, 0.125, 0.75, 0.125, 0.75, 0.125, 0.75, 0.125, 0.75, 0.125, 0.75, 0.125, 0.75, 0.125, 0.75, 0.125, 0.75, 0.125, 0.75, 0.125, 0.75, 0.125, 0.75, 0.125, 0.75, 0.125, 0.75, 0.125, 0.75, 0.125, 0.75, 0.125, 0.75, 0.125, 0.75, 0.125, 0.75, 0.125, 0.75, 0.125, 0.75, 0.125, 0.75, 0.125, 0.75, 0.125, 0.75, 0.125, 0.75, 0.125, 0.75, 0.125, 0.75, 0.125, 0.75, 0.125, 0.75, 0.125, 0.75, 0.125, 0.75, 0.125, 0.75, 0.125, 0.75, 0.125, 0.75, 0.125, 0.75, 0.125, 0.75, 0.125, 0.75, 0.125, 0.75, 0.125, 0.75, 0.125, 0.75, 0.125, 0.75, 0.125, 0.75, 0.125, 0.75, 0.125, 0.75, 0.125, 0.75, 0.125, 0.75, 0.125, 0.75, 0.125, 0.75, 0.125, 0.75, 0.125, 0.75, 0.125, 0.75, 0.125, 0.75, 0.125, 0.75, 0.125, 0.75, 0.125, 0.75, 0.125, 0.75, 0.125, 0.75, 0.125, 0.75, 0.125, 0.75, 0.125, 0.75, 0.125, 0.75, 0.125, 0.75, 0.125, 0.75, 0.125, 0.75, 0.125, 0.75, 0.125, 0.75, 0.125, 0.75, 0.125, 0.75, 0.125, 0.75, 0.125, 0.75, 0.125, 0.75, 0.125, 0.75, 0.125, 0.75, 0.125, 0.75, 0.125, 0.75, 0.125, 0.75, 0.125, 0.75, 0.125, 0.75, 0.125, 0.75, 0.125, 0.75, 0.125, 0.75, 0.625, 0.75, 0.625, 0.75, 0.625, 0.75, 0.625, 0.75, 0.625, 0.75, 0.625, 0.75, 0.625, 0.75, 0.625, 0.75, 0.625, 0.75, 0.625, 0.75, 0.625, 0.75, 0.625, 0.75, 0.625, 0.75, 0.625, 0.75, 0.625, 0.75, 0.625, 0.75, 0.375, 0.75, 0.375, 0.75, 0.375, 0.75, 0.375, 0.75, 0.375, 0.75, 0.375, 0.75, 0.375, 0.75, 0.375, 0.75, 0.375, 0.75, 0.375, 0.75, 0.375, 0.75, 0.375, 0.75, 0.375, 0.75, 0.375, 0.75, 0.375, 0.75, 0.375, 0.75, 0.375, 0.75, 0.375, 0.75, 0.375, 0.75, 0.375, 0.75, 0.375, 0.75, 0.375, 0.75, 0.375, 0.75, 0.375, 0.75, 0.375, 0.75, 0.375, 0.75, 0.375, 0.75, 0.375, 0.75, 0.375, 0.75, 0.375, 0.75, 0.375, 0.75, 0.375, 0.75, 0.375, 0.75, 0.375, 0.75, 0.375, 0.75, 0.375, 0.75, 0.375, 0.75, 0.375, 0.75, 0.375, 0.75, 0.375, 0.75, 0.375, 0.75, 0.375, 0.75, 0.375, 0.75, 0.375, 0.75, 0.375, 0.75, 0.375, 0.75, 0.375, 0.75, 0.375, 0.75, 0.375, 0.75, 0.375, 0.75, 0.375, 0.75, 0.375, 0.75, 0.375, 0.75, 0.375, 0.75, 0.375, 0.75, 0.375, 0.75, 0.375, 0.75, 0.375, 0.75, 0.375, 0.75, 0.375, 0.75, 0.375, 0.75, 0.375, 0.75, 0.375, 0.75, 0.375, 0.75, 0.375, 0.75, 0.375, 0.75, 0.375, 0.75, 0.375, 0.75, 0.375, 0.75, 0.375, 0.75, 0.375, 0.75, 0.375, 0.75, 0.375, 0.75, 0.375, 0.75, 0.375, 0.75, 0.375, 0.75, 0.375, 0.75, 0.375, 0.75, 0.375, 0.75, 0.375, 0.75, 0.125, 0.75, 0.125, 0.75, 0.125, 0.75, 0.125, 0.75, 0.125, 0.75, 0.125, 0.75, 0.125, 0.75, 0.125, 0.75, 0.125, 0.75, 0.125, 0.75, 0.125, 0.75, 0.125, 0.75, 0.125, 0.75, 0.125, 0.75, 0.125, 0.75, 0.125, 0.75, 0.125, 0.75, 0.125, 0.75, 0.125, 0.75, 0.125, 0.75, 0.125, 0.75, 0.125, 0.75, 0.125, 0.75, 0.125, 0.75])
me_cube.materials.append(mat_material)
me_cube.use_remesh_preserve_volume = False
me_cube.use_remesh_preserve_attributes = False
me_cube.use_mirror_vertex_groups = False
me_cube.update()

# ---- objects
ob_duplex = bpy.data.objects.new('Duplex', me_cube)

# ---- transforms, parenting, visibility, modifiers, constraints
ob_duplex.location = (0.0, 0.0, 0.0)
ob_duplex.lock_rotations_4d = False
ob_duplex.empty_display_type = 'ARROWS'
ob_duplex.lineart.crease_threshold = 0.0

# ---- collection membership
col_collection_1.objects.link(ob_duplex)

# ---- scene / render settings (as saved in the file)
scene.frame_start = 1; scene.frame_end = 250; scene.frame_set(1)
scene.render.engine = 'BLENDER_EEVEE_NEXT'
scene.render.resolution_percentage = 50
scene.render.dither_intensity = 0.0
scene.cycles.use_denoising = False
scene.cycles.samples = 128
scene.cycles.sampling_pattern = 'TABULATED_SOBOL'
scene.cycles.use_adaptive_sampling = False
scene.cycles.use_light_tree = False
scene.cycles.blur_glossy = 0.0
scene.cycles.sample_clamp_indirect = 0.0
scene.view_settings.view_transform = 'Standard'
bpy.context.view_layer.update()

# ---- added for rendering (the .blend has no active camera and no usable light): camera, sun
cam_auto = bpy.data.cameras.new('AutoCamera')
cam_auto.lens = 50.0
cam_auto.sensor_width = 36.0
cam_auto.clip_end = 1000.0
ob_auto_camera = bpy.data.objects.new('AutoCamera', cam_auto)
scene.collection.objects.link(ob_auto_camera)
ob_auto_camera.location = (46.3508, -54.4156, 40.1915)
ob_auto_camera.rotation_euler = (1.09748, -7.21219e-08, 0.694738)
scene.camera = ob_auto_camera
light_auto_sun = bpy.data.lights.new('AutoSun', 'SUN')
light_auto_sun.energy = 3.0
light_auto_sun.angle = 0.0523599
ob_auto_sun = bpy.data.objects.new('AutoSun', light_auto_sun)
scene.collection.objects.link(ob_auto_sun)
ob_auto_sun.rotation_euler = (0.872665, 0.174533, 0.523599)
bpy.context.view_layer.update()
